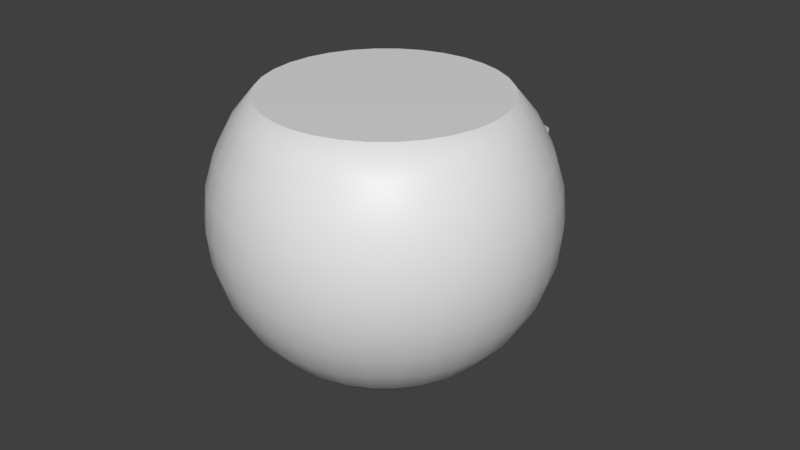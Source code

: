 # Source: lotto_ball_christmas.blend  (saved by Blender 2.90.8; exported with 4.5.12 LTS)
import bpy
from mathutils import Matrix  # noqa: F401  (used for matrix-valued properties, if any)

bpy.ops.wm.read_factory_settings(use_empty=True)
scene = bpy.context.scene
scene.name = 'Scene'

# ---- collections
col_collection_1 = bpy.data.collections.new('Collection 1'); scene.collection.children.link(col_collection_1)

# ---- materials (node trees are filled in below, after node groups)
mat_material_001 = bpy.data.materials.new('Material.001')
mat_material_001.use_transparent_shadow = False
mat_material_002 = bpy.data.materials.new('Material.002')
mat_material_002.use_transparent_shadow = False

# ---- material node trees
mat_material_001.use_nodes = True; mat_material_001.node_tree.nodes.clear()
_N = mat_material_001.node_tree.nodes; _L = mat_material_001.node_tree.links
n0 = _N.new('ShaderNodeOutputMaterial'); n0.name = 'Material Output'; n0.location = (300, 300)
n1 = _N.new('ShaderNodeBsdfPrincipled'); n1.name = 'Principled BSDF'; n1.location = (10, 300)
n1.distribution = 'GGX'
n1.subsurface_method = 'BURLEY'
n1.inputs[3].default_value = 1.45
n1.inputs[27].default_value = (0.0, 0.0, 0.0, 1.0)
n1.inputs[28].default_value = 1.0
_L.new(n1.outputs[0], n0.inputs[0])
n0.is_active_output = True
mat_material_002.use_nodes = True; mat_material_002.node_tree.nodes.clear()
_N = mat_material_002.node_tree.nodes; _L = mat_material_002.node_tree.links
n0 = _N.new('ShaderNodeOutputMaterial'); n0.name = 'Material Output'; n0.location = (300, 300)
n1 = _N.new('ShaderNodeBsdfPrincipled'); n1.name = 'Principled BSDF'; n1.location = (10, 300)
n1.distribution = 'GGX'
n1.subsurface_method = 'BURLEY'
n1.inputs[3].default_value = 1.45
n1.inputs[27].default_value = (0.0, 0.0, 0.0, 1.0)
n1.inputs[28].default_value = 1.0
_L.new(n1.outputs[0], n0.inputs[0])
n0.is_active_output = True

# ---- world
world_world = bpy.data.worlds.new('World'); scene.world = world_world
world_world.color = (0.05088, 0.05088, 0.05088)
world_world.use_sun_shadow = False
world_world.sun_shadow_jitter_overblur = 0.0

# ---- meshes
me_sphere = bpy.data.meshes.new('Sphere')
me_sphere.from_pydata([(5.256e-08, 0.3536, 0.3536), (5.256e-08, 0.4157, 0.2778), (5.256e-08, 0.4619, 0.1913), (5.256e-08, 0.4904, 0.09755), (5.256e-08, 0.5, 3.756e-08), (5.256e-08, 0.4904, -0.09755), (5.256e-08, 0.2778, -0.4157), (0.06897, 0.3468, 0.3536), (0.08111, 0.4077, 0.2778), (0.09012, 0.4531, 0.1913), (0.09567, 0.481, 0.09755), (0.09755, 0.4904, 3.756e-08), (0.09567, 0.481, -0.09755), (0.09012, 0.4531, -0.1913), (0.08111, 0.4077, -0.2778), (0.06897, 0.3468, -0.3536), (0.05419, 0.2724, -0.4157), (0.03733, 0.1877, -0.4619), (0.01903, 0.09567, -0.4904), (0.1353, 0.3266, 0.3536), (0.1591, 0.3841, 0.2778), (0.1768, 0.4268, 0.1913), (0.1877, 0.4531, 0.09755), (0.1913, 0.4619, 3.756e-08), (0.1877, 0.4531, -0.09755), (0.1768, 0.4268, -0.1913), (0.1591, 0.3841, -0.2778), (0.1353, 0.3266, -0.3536), (0.1063, 0.2566, -0.4157), (0.07322, 0.1768, -0.4619), (0.03733, 0.09012, -0.4904), (0.1964, 0.294, 0.3536), (0.231, 0.3457, 0.2778), (0.2566, 0.3841, 0.1913), (0.2724, 0.4077, 0.09755), (0.2778, 0.4157, 3.756e-08), (0.2724, 0.4077, -0.09755), (0.2566, 0.3841, -0.1913), (0.231, 0.3457, -0.2778), (0.1964, 0.294, -0.3536), (0.1543, 0.231, -0.4157), (0.1063, 0.1591, -0.4619), (0.05419, 0.08111, -0.4904), (0.25, 0.25, 0.3536), (0.294, 0.294, 0.2778), (0.3266, 0.3266, 0.1913), (0.3468, 0.3468, 0.09755), (0.3536, 0.3536, 3.756e-08), (0.3468, 0.3468, -0.09755), (0.3266, 0.3266, -0.1913), (0.294, 0.294, -0.2778), (0.25, 0.25, -0.3536), (0.1964, 0.1964, -0.4157), (0.1353, 0.1353, -0.4619), (0.06897, 0.06897, -0.4904), (0.294, 0.1964, 0.3536), (0.3457, 0.231, 0.2778), (0.3841, 0.2566, 0.1913), (0.4077, 0.2724, 0.09755), (0.4157, 0.2778, 3.756e-08), (0.4077, 0.2724, -0.09755), (0.3841, 0.2566, -0.1913), (0.3457, 0.231, -0.2778), (0.294, 0.1964, -0.3536), (0.231, 0.1543, -0.4157), (0.1591, 0.1063, -0.4619), (0.08111, 0.05419, -0.4904), (0.3266, 0.1353, 0.3536), (0.3841, 0.1591, 0.2778), (0.4268, 0.1768, 0.1913), (0.4531, 0.1877, 0.09755), (0.4619, 0.1913, 3.756e-08), (0.4531, 0.1877, -0.09755), (0.4268, 0.1768, -0.1913), (0.3841, 0.1591, -0.2778), (0.3266, 0.1353, -0.3536), (0.2566, 0.1063, -0.4157), (0.1768, 0.07322, -0.4619), (0.09012, 0.03733, -0.4904), (0.3468, 0.06897, 0.3536), (0.4077, 0.08111, 0.2778), (0.4531, 0.09012, 0.1913), (0.481, 0.09567, 0.09755), (0.4904, 0.09754, 3.756e-08), (0.481, 0.09567, -0.09755), (0.4531, 0.09012, -0.1913), (0.4077, 0.08111, -0.2778), (0.3468, 0.06897, -0.3536), (0.2724, 0.05419, -0.4157), (0.1877, 0.03733, -0.4619), (0.09567, 0.01903, -0.4904), (0.3536, -2.603e-07, 0.3536), (0.4157, -2.677e-07, 0.2778), (0.4619, -2.379e-07, 0.1913), (0.4904, -2.975e-07, 0.09755), (0.5, -2.901e-07, 3.756e-08), (0.4904, -2.975e-07, -0.09755), (0.4619, -2.156e-07, -0.1913), (0.4157, -2.677e-07, -0.2778), (0.3536, -2.603e-07, -0.3536), (0.2778, -2.714e-07, -0.4157), (0.1913, -2.528e-07, -0.4619), (0.09755, -2.547e-07, -0.4904), (0.3468, -0.06898, 0.3536), (0.4077, -0.08111, 0.2778), (0.4531, -0.09012, 0.1913), (0.481, -0.09567, 0.09755), (0.4904, -0.09755, 3.756e-08), (0.481, -0.09567, -0.09755), (0.4531, -0.09012, -0.1913), (0.4077, -0.08111, -0.2778), (0.3468, -0.06898, -0.3536), (0.2724, -0.05419, -0.4157), (0.1877, -0.03733, -0.4619), (0.09567, -0.01903, -0.4904), (0.3266, -0.1353, 0.3536), (0.3841, -0.1591, 0.2778), (0.4268, -0.1768, 0.1913), (0.4531, -0.1877, 0.09755), (0.4619, -0.1913, 3.756e-08), (0.4531, -0.1877, -0.09755), (0.4268, -0.1768, -0.1913), (0.3841, -0.1591, -0.2778), (0.3266, -0.1353, -0.3536), (0.2566, -0.1063, -0.4157), (0.1768, -0.07322, -0.4619), (0.09012, -0.03733, -0.4904), (0.294, -0.1964, 0.3536), (0.3457, -0.231, 0.2778), (0.3841, -0.2566, 0.1913), (0.4077, -0.2724, 0.09755), (0.4157, -0.2778, 3.756e-08), (0.4077, -0.2724, -0.09755), (0.3841, -0.2566, -0.1913), (0.3457, -0.231, -0.2778), (0.294, -0.1964, -0.3536), (0.231, -0.1543, -0.4157), (0.1591, -0.1063, -0.4619), (0.08111, -0.05419, -0.4904), (0.25, -0.25, 0.3536), (0.294, -0.294, 0.2778), (0.3266, -0.3266, 0.1913), (0.3468, -0.3468, 0.09755), (0.3536, -0.3536, 3.756e-08), (0.3468, -0.3468, -0.09755), (0.3266, -0.3266, -0.1913), (0.294, -0.294, -0.2778), (0.25, -0.25, -0.3536), (0.1964, -0.1964, -0.4157), (0.1353, -0.1353, -0.4619), (0.06897, -0.06898, -0.4904), (0.1964, -0.294, 0.3536), (0.231, -0.3457, 0.2778), (0.2566, -0.3841, 0.1913), (0.2724, -0.4077, 0.09755), (0.2778, -0.4157, 3.756e-08), (0.2724, -0.4077, -0.09755), (0.2566, -0.3841, -0.1913), (0.231, -0.3457, -0.2778), (0.1964, -0.294, -0.3536), (0.1543, -0.231, -0.4157), (0.1063, -0.1591, -0.4619), (0.05419, -0.08111, -0.4904), (5.256e-08, -2.636e-07, -0.5), (0.1353, -0.3266, 0.3536), (0.1591, -0.3841, 0.2778), (0.1768, -0.4268, 0.1913), (0.1877, -0.4531, 0.09755), (0.1913, -0.4619, 3.756e-08), (0.1877, -0.4531, -0.09755), (0.1768, -0.4268, -0.1913), (0.1591, -0.3841, -0.2778), (0.1353, -0.3266, -0.3536), (0.1063, -0.2566, -0.4157), (0.07322, -0.1768, -0.4619), (0.03733, -0.09012, -0.4904), (0.06897, -0.3468, 0.3536), (0.08111, -0.4077, 0.2778), (0.09012, -0.4531, 0.1913), (0.09567, -0.481, 0.09755), (0.09755, -0.4904, 3.756e-08), (0.09567, -0.481, -0.09755), (0.09012, -0.4531, -0.1913), (0.08111, -0.4077, -0.2778), (0.06897, -0.3468, -0.3536), (0.05419, -0.2724, -0.4157), (0.03733, -0.1877, -0.4619), (0.01903, -0.09567, -0.4904), (3.964e-08, -0.3536, 0.3536), (9.836e-09, -0.4157, 0.2778), (8.434e-08, -0.4619, 0.1913), (9.836e-09, -0.4904, 0.09755), (2.385e-09, -0.5, 3.756e-08), (9.836e-09, -0.4904, -0.09755), (8.434e-08, -0.4619, -0.1913), (9.836e-09, -0.4157, -0.2778), (3.964e-08, -0.3536, -0.3536), (4.709e-08, -0.2778, -0.4157), (5.454e-08, -0.1913, -0.4619), (5.454e-08, -0.09755, -0.4904), (-0.06897, -0.3468, 0.3536), (-0.08111, -0.4077, 0.2778), (-0.09012, -0.4531, 0.1913), (-0.09567, -0.481, 0.09755), (-0.09755, -0.4904, 3.756e-08), (-0.09567, -0.481, -0.09755), (-0.09012, -0.4531, -0.1913), (-0.08111, -0.4077, -0.2778), (-0.06897, -0.3468, -0.3536), (-0.05419, -0.2724, -0.4157), (-0.03733, -0.1877, -0.4619), (-0.01903, -0.09567, -0.4904), (-0.1353, -0.3266, 0.3536), (-0.1591, -0.3841, 0.2778), (-0.1768, -0.4268, 0.1913), (-0.1877, -0.4531, 0.09755), (-0.1913, -0.4619, 3.756e-08), (-0.1877, -0.4531, -0.09755), (-0.1768, -0.4268, -0.1913), (-0.1591, -0.3841, -0.2778), (-0.1353, -0.3266, -0.3536), (-0.1063, -0.2566, -0.4157), (-0.07322, -0.1768, -0.4619), (-0.03733, -0.09012, -0.4904), (-0.1964, -0.294, 0.3536), (-0.231, -0.3457, 0.2778), (-0.2566, -0.3841, 0.1913), (-0.2724, -0.4077, 0.09755), (-0.2778, -0.4157, 3.756e-08), (-0.2724, -0.4077, -0.09755), (-0.2566, -0.3841, -0.1913), (-0.231, -0.3457, -0.2778), (-0.1964, -0.294, -0.3536), (-0.1543, -0.231, -0.4157), (-0.1063, -0.1591, -0.4619), (-0.05419, -0.08111, -0.4904), (-0.25, -0.25, 0.3536), (-0.294, -0.294, 0.2778), (-0.3266, -0.3266, 0.1913), (-0.3468, -0.3468, 0.09755), (-0.3536, -0.3536, 3.756e-08), (-0.3468, -0.3468, -0.09755), (-0.3266, -0.3266, -0.1913), (-0.294, -0.294, -0.2778), (-0.25, -0.25, -0.3536), (-0.1964, -0.1964, -0.4157), (-0.1353, -0.1353, -0.4619), (-0.06897, -0.06898, -0.4904), (-0.294, -0.1964, 0.3536), (-0.3457, -0.231, 0.2778), (-0.3841, -0.2566, 0.1913), (-0.4077, -0.2724, 0.09755), (-0.4157, -0.2778, 3.756e-08), (-0.4077, -0.2724, -0.09755), (-0.3841, -0.2566, -0.1913), (-0.3457, -0.231, -0.2778), (-0.294, -0.1964, -0.3536), (-0.231, -0.1543, -0.4157), (-0.1591, -0.1063, -0.4619), (-0.08111, -0.05419, -0.4904), (-0.3266, -0.1353, 0.3536), (-0.3841, -0.1591, 0.2778), (-0.4268, -0.1768, 0.1913), (-0.4531, -0.1877, 0.09755), (-0.4619, -0.1913, 3.756e-08), (-0.4531, -0.1877, -0.09755), (-0.4268, -0.1768, -0.1913), (-0.3841, -0.1591, -0.2778), (-0.3266, -0.1353, -0.3536), (-0.2566, -0.1063, -0.4157), (-0.1768, -0.07322, -0.4619), (-0.09012, -0.03733, -0.4904), (-0.3468, -0.06898, 0.3536), (-0.4077, -0.08111, 0.2778), (-0.4531, -0.09012, 0.1913), (-0.481, -0.09567, 0.09755), (-0.4904, -0.09755, 3.756e-08), (-0.481, -0.09567, -0.09755), (-0.4531, -0.09012, -0.1913), (-0.4077, -0.08111, -0.2778), (-0.3468, -0.06898, -0.3536), (-0.2724, -0.05419, -0.4157), (-0.1877, -0.03733, -0.4619), (-0.09567, -0.01903, -0.4904), (-0.3536, -1.932e-07, 0.3536), (-0.4157, -1.709e-07, 0.2778), (-0.4619, -2.603e-07, 0.1913), (-0.4904, -1.485e-07, 0.09755), (-0.5, -1.709e-07, 3.756e-08), (-0.4904, -1.485e-07, -0.09755), (-0.4619, -2.603e-07, -0.1913), (-0.4157, -1.709e-07, -0.2778), (-0.3536, -1.932e-07, -0.3536), (-0.2778, -2.305e-07, -0.4157), (-0.1913, -2.267e-07, -0.4619), (-0.09755, -2.584e-07, -0.4904), (-0.3468, 0.06897, 0.3536), (-0.4077, 0.08111, 0.2778), (-0.4531, 0.09012, 0.1913), (-0.481, 0.09567, 0.09755), (-0.4904, 0.09754, 3.756e-08), (-0.481, 0.09567, -0.09755), (-0.4531, 0.09012, -0.1913), (-0.4077, 0.08111, -0.2778), (-0.3468, 0.06897, -0.3536), (-0.2724, 0.05419, -0.4157), (-0.1877, 0.03733, -0.4619), (-0.09567, 0.01903, -0.4904), (-0.3266, 0.1353, 0.3536), (-0.3841, 0.1591, 0.2778), (-0.4268, 0.1768, 0.1913), (-0.4531, 0.1877, 0.09755), (-0.4619, 0.1913, 3.756e-08), (-0.4531, 0.1877, -0.09755), (-0.4268, 0.1768, -0.1913), (-0.3841, 0.1591, -0.2778), (-0.3266, 0.1353, -0.3536), (-0.2566, 0.1063, -0.4157), (-0.1768, 0.07322, -0.4619), (-0.09012, 0.03733, -0.4904), (-0.294, 0.1964, 0.3536), (-0.3457, 0.231, 0.2778), (-0.3841, 0.2566, 0.1913), (-0.4077, 0.2724, 0.09755), (-0.4157, 0.2778, 3.756e-08), (-0.4077, 0.2724, -0.09755), (-0.3841, 0.2566, -0.1913), (-0.3457, 0.231, -0.2778), (-0.294, 0.1964, -0.3536), (-0.231, 0.1543, -0.4157), (-0.1591, 0.1063, -0.4619), (-0.08111, 0.05419, -0.4904), (-0.25, 0.25, 0.3536), (-0.294, 0.294, 0.2778), (-0.3266, 0.3266, 0.1913), (-0.3468, 0.3468, 0.09755), (-0.3536, 0.3536, 3.756e-08), (-0.3468, 0.3468, -0.09755), (-0.3266, 0.3266, -0.1913), (-0.294, 0.294, -0.2778), (-0.25, 0.25, -0.3536), (-0.1964, 0.1964, -0.4157), (-0.1353, 0.1353, -0.4619), (-0.06897, 0.06897, -0.4904), (-0.1964, 0.294, 0.3536), (-0.231, 0.3457, 0.2778), (-0.2566, 0.3841, 0.1913), (-0.2724, 0.4077, 0.09755), (-0.2778, 0.4157, 3.756e-08), (-0.2724, 0.4077, -0.09755), (-0.2566, 0.3841, -0.1913), (-0.231, 0.3457, -0.2778), (-0.1964, 0.294, -0.3536), (-0.1543, 0.231, -0.4157), (-0.1063, 0.1591, -0.4619), (-0.05419, 0.08111, -0.4904), (-0.1353, 0.3266, 0.3536), (-0.1591, 0.3841, 0.2778), (-0.1768, 0.4268, 0.1913), (-0.1877, 0.4531, 0.09755), (-0.1913, 0.4619, 3.756e-08), (-0.1877, 0.4531, -0.09755), (-0.1768, 0.4268, -0.1913), (-0.1591, 0.3841, -0.2778), (-0.1353, 0.3266, -0.3536), (-0.1063, 0.2566, -0.4157), (-0.07322, 0.1768, -0.4619), (-0.03733, 0.09012, -0.4904), (-0.06897, 0.3468, 0.3536), (-0.08111, 0.4077, 0.2778), (-0.09012, 0.4531, 0.1913), (-0.09567, 0.481, 0.09755), (-0.09754, 0.4904, 3.756e-08), (-0.09567, 0.481, -0.09755), (-0.09012, 0.4531, -0.1913), (-0.08111, 0.4077, -0.2778), (-0.06897, 0.3468, -0.3536), (-0.05419, 0.2724, -0.4157), (-0.03733, 0.1877, -0.4619), (-0.01903, 0.09567, -0.4904), (8.434e-08, 0.4619, -0.1913), (1.886e-07, 0.4157, -0.2778), (1.29e-07, 0.3536, -0.3536), (9.179e-08, 0.1913, -0.4619), (6.013e-08, 0.09754, -0.4904), (-0.004232, 0.4585, 0.1121), (0.05131, 0.4585, 0.09722), (0.09196, 0.4585, 0.05657), (0.1068, 0.4585, 0.001028), (0.09196, 0.4585, -0.05451), (0.05131, 0.4585, -0.09517), (-0.004232, 0.4585, -0.11), (-0.05977, 0.4585, -0.09517), (-0.1004, 0.4585, -0.05451), (-0.1153, 0.4585, 0.001028), (-0.1004, 0.4585, 0.05657), (-0.05977, 0.4585, 0.09722), (-0.1004, 0.5569, -0.05451), (-0.004232, 0.6553, 0.1121), (0.05131, 0.6553, 0.09722), (0.09196, 0.6553, 0.05657), (0.1068, 0.6553, 0.001028), (0.09196, 0.6553, -0.05451), (0.05131, 0.6553, -0.09517), (-0.004232, 0.6553, -0.11), (-0.05977, 0.6553, -0.09517), (-0.1004, 0.6553, -0.05451), (-0.1153, 0.6553, 0.001028), (-0.1004, 0.6553, 0.05657), (-0.05977, 0.6553, 0.09722), (-0.05977, 0.4829, -0.09517), (-0.004232, 0.5569, 0.1121), (0.05131, 0.4829, 0.09722), (-0.1153, 0.4829, 0.001028), (0.09196, 0.5569, 0.05657), (-0.1004, 0.5569, 0.05657), (0.1068, 0.4829, 0.001028), (-0.05977, 0.4829, 0.09722), (0.09196, 0.5569, -0.05451), (0.05131, 0.4829, -0.09517), (-0.004232, 0.5569, -0.11), (-0.05977, -0.6624, 0.001028), (0.01199, 0.792, -0.0109), (0.0004055, 0.7712, -0.0109), (0.0004055, 0.7712, 0.01296), (0.01199, 0.792, 0.01296), (-0.00887, 0.7712, -0.0109), (-0.02046, 0.792, -0.0109), (-0.02046, 0.792, 0.01296), (-0.00887, 0.7712, 0.01296), (0.0373, 0.7773, -0.0109), (0.01994, 0.7609, -0.0109), (0.01994, 0.7609, 0.01296), (0.0373, 0.7773, 0.01296), (0.06411, 0.7227, -0.0109), (0.04123, 0.7159, -0.0109), (0.04123, 0.7159, 0.01296), (0.06411, 0.7227, 0.01296), (0.0733, 0.6527, -0.0109), (0.04964, 0.6497, -0.0109), (0.04964, 0.6497, 0.01296), (0.0733, 0.6527, 0.01296), (-0.0581, 0.6497, -0.0109), (-0.08177, 0.6527, -0.0109), (-0.08177, 0.6527, 0.01296), (-0.0581, 0.6497, 0.01296), (-0.0497, 0.7159, -0.0109), (-0.07257, 0.7227, -0.0109), (-0.07257, 0.7227, 0.01296), (-0.0497, 0.7159, 0.01296), (-0.02841, 0.7609, -0.0109), (-0.04576, 0.7773, -0.0109), (-0.04576, 0.7773, 0.01296), (-0.02841, 0.7609, 0.01296), (0.01799, 0.7887, -0.0109), (0.006401, 0.7678, -0.0109), (0.006401, 0.7678, 0.01296), (0.01799, 0.7887, 0.01296), (0.0554, 0.7411, -0.0109), (0.03391, 0.7307, -0.0109), (0.03391, 0.7307, 0.01296), (0.0554, 0.7411, 0.01296), (0.04738, 0.7577, -0.0109), (0.02589, 0.7473, -0.0109), (0.02589, 0.7473, 0.01296), (0.04738, 0.7577, 0.01296), (0.07037, 0.6754, -0.0109), (0.0467, 0.6724, -0.0109), (0.0467, 0.6724, 0.01296), (0.07037, 0.6754, 0.01296), (0.06744, 0.6981, -0.0109), (0.04377, 0.6951, -0.0109), (0.04377, 0.6951, 0.01296), (0.06744, 0.6981, 0.01296), (-0.05223, 0.6951, -0.0109), (-0.0759, 0.6981, -0.0109), (-0.0759, 0.6981, 0.01296), (-0.05223, 0.6951, 0.01296), (-0.05517, 0.6724, -0.0109), (-0.07884, 0.6754, -0.0109), (-0.07884, 0.6754, 0.01296), (-0.05517, 0.6724, 0.01296), (-0.03435, 0.7473, -0.0109), (-0.05585, 0.7577, -0.0109), (-0.05585, 0.7577, 0.01296), (-0.03435, 0.7473, 0.01296), (-0.04237, 0.7307, -0.0109), (-0.06386, 0.7411, -0.0109), (-0.06386, 0.7411, 0.01296), (-0.04237, 0.7307, 0.01296), (-0.01487, 0.7678, -0.0109), (-0.02645, 0.7887, -0.0109), (-0.02645, 0.7887, 0.01296), (-0.01487, 0.7678, 0.01296)], [], [(382, 381, 14, 15), (1, 0, 7, 8), (6, 382, 15, 16), (2, 1, 8, 9), (383, 6, 16, 17), (384, 383, 17, 18), (4, 3, 10, 11), (163, 384, 18), (5, 4, 11, 12), (380, 5, 12, 13), (381, 380, 13, 14), (14, 13, 25, 26), (15, 14, 26, 27), (8, 7, 19, 20), (16, 15, 27, 28), (9, 8, 20, 21), (17, 16, 28, 29), (10, 9, 21, 22), (18, 17, 29, 30), (11, 10, 22, 23), (163, 18, 30), (12, 11, 23, 24), (13, 12, 24, 25), (22, 21, 33, 34), (30, 29, 41, 42), (23, 22, 34, 35), (163, 30, 42), (24, 23, 35, 36), (25, 24, 36, 37), (26, 25, 37, 38), (27, 26, 38, 39), (20, 19, 31, 32), (28, 27, 39, 40), (21, 20, 32, 33), (29, 28, 40, 41), (38, 37, 49, 50), (39, 38, 50, 51), (32, 31, 43, 44), (40, 39, 51, 52), (33, 32, 44, 45), (41, 40, 52, 53), (34, 33, 45, 46), (42, 41, 53, 54), (35, 34, 46, 47), (163, 42, 54), (36, 35, 47, 48), (37, 36, 48, 49), (54, 53, 65, 66), (47, 46, 58, 59), (163, 54, 66), (48, 47, 59, 60), (49, 48, 60, 61), (50, 49, 61, 62), (51, 50, 62, 63), (44, 43, 55, 56), (52, 51, 63, 64), (45, 44, 56, 57), (53, 52, 64, 65), (46, 45, 57, 58), (63, 62, 74, 75), (56, 55, 67, 68), (64, 63, 75, 76), (57, 56, 68, 69), (65, 64, 76, 77), (58, 57, 69, 70), (66, 65, 77, 78), (59, 58, 70, 71), (163, 66, 78), (60, 59, 71, 72), (61, 60, 72, 73), (62, 61, 73, 74), (71, 70, 82, 83), (163, 78, 90), (72, 71, 83, 84), (73, 72, 84, 85), (74, 73, 85, 86), (75, 74, 86, 87), (68, 67, 79, 80), (76, 75, 87, 88), (69, 68, 80, 81), (77, 76, 88, 89), (70, 69, 81, 82), (78, 77, 89, 90), (87, 86, 98, 99), (80, 79, 91, 92), (88, 87, 99, 100), (81, 80, 92, 93), (89, 88, 100, 101), (82, 81, 93, 94), (90, 89, 101, 102), (83, 82, 94, 95), (163, 90, 102), (84, 83, 95, 96), (85, 84, 96, 97), (86, 85, 97, 98), (163, 102, 114), (96, 95, 107, 108), (97, 96, 108, 109), (98, 97, 109, 110), (99, 98, 110, 111), (92, 91, 103, 104), (100, 99, 111, 112), (93, 92, 104, 105), (101, 100, 112, 113), (94, 93, 105, 106), (102, 101, 113, 114), (95, 94, 106, 107), (112, 111, 123, 124), (105, 104, 116, 117), (113, 112, 124, 125), (106, 105, 117, 118), (114, 113, 125, 126), (107, 106, 118, 119), (163, 114, 126), (108, 107, 119, 120), (109, 108, 120, 121), (110, 109, 121, 122), (111, 110, 122, 123), (104, 103, 115, 116), (121, 120, 132, 133), (122, 121, 133, 134), (123, 122, 134, 135), (116, 115, 127, 128), (124, 123, 135, 136), (117, 116, 128, 129), (125, 124, 136, 137), (118, 117, 129, 130), (126, 125, 137, 138), (119, 118, 130, 131), (163, 126, 138), (120, 119, 131, 132), (129, 128, 140, 141), (137, 136, 148, 149), (130, 129, 141, 142), (138, 137, 149, 150), (131, 130, 142, 143), (163, 138, 150), (132, 131, 143, 144), (133, 132, 144, 145), (134, 133, 145, 146), (135, 134, 146, 147), (128, 127, 139, 140), (136, 135, 147, 148), (145, 144, 156, 157), (146, 145, 157, 158), (147, 146, 158, 159), (140, 139, 151, 152), (148, 147, 159, 160), (141, 140, 152, 153), (149, 148, 160, 161), (142, 141, 153, 154), (150, 149, 161, 162), (143, 142, 154, 155), (163, 150, 162), (144, 143, 155, 156), (161, 160, 173, 174), (154, 153, 166, 167), (162, 161, 174, 175), (155, 154, 167, 168), (163, 162, 175), (156, 155, 168, 169), (157, 156, 169, 170), (158, 157, 170, 171), (159, 158, 171, 172), (152, 151, 164, 165), (160, 159, 172, 173), (153, 152, 165, 166), (171, 170, 182, 183), (172, 171, 183, 184), (165, 164, 176, 177), (173, 172, 184, 185), (166, 165, 177, 178), (174, 173, 185, 186), (167, 166, 178, 179), (175, 174, 186, 187), (168, 167, 179, 180), (163, 175, 187), (169, 168, 180, 181), (170, 169, 181, 182), (179, 178, 190, 191), (187, 186, 198, 199), (180, 179, 191, 192), (163, 187, 199), (181, 180, 192, 193), (182, 181, 193, 194), (183, 182, 194, 195), (184, 183, 195, 196), (177, 176, 188, 189), (185, 184, 196, 197), (178, 177, 189, 190), (186, 185, 197, 198), (195, 194, 206, 207), (196, 195, 207, 208), (189, 188, 200, 201), (197, 196, 208, 209), (190, 189, 201, 202), (198, 197, 209, 210), (191, 190, 202, 203), (199, 198, 210, 211), (192, 191, 203, 204), (163, 199, 211), (193, 192, 204, 205), (194, 193, 205, 206), (211, 210, 222, 223), (204, 203, 215, 216), (163, 211, 223), (205, 204, 216, 217), (206, 205, 217, 218), (207, 206, 218, 219), (208, 207, 219, 220), (201, 200, 212, 213), (209, 208, 220, 221), (202, 201, 213, 214), (210, 209, 221, 222), (203, 202, 214, 215), (220, 219, 231, 232), (213, 212, 224, 225), (221, 220, 232, 233), (214, 213, 225, 226), (222, 221, 233, 234), (215, 214, 226, 227), (223, 222, 234, 235), (216, 215, 227, 228), (163, 223, 235), (217, 216, 228, 229), (218, 217, 229, 230), (219, 218, 230, 231), (163, 235, 247), (229, 228, 240, 241), (230, 229, 241, 242), (231, 230, 242, 243), (232, 231, 243, 244), (225, 224, 236, 237), (233, 232, 244, 245), (226, 225, 237, 238), (234, 233, 245, 246), (227, 226, 238, 239), (235, 234, 246, 247), (228, 227, 239, 240), (237, 236, 248, 249), (245, 244, 256, 257), (238, 237, 249, 250), (246, 245, 257, 258), (239, 238, 250, 251), (247, 246, 258, 259), (240, 239, 251, 252), (163, 247, 259), (241, 240, 252, 253), (242, 241, 253, 254), (243, 242, 254, 255), (244, 243, 255, 256), (253, 252, 264, 265), (254, 253, 265, 266), (255, 254, 266, 267), (256, 255, 267, 268), (249, 248, 260, 261), (257, 256, 268, 269), (250, 249, 261, 262), (258, 257, 269, 270), (251, 250, 262, 263), (259, 258, 270, 271), (252, 251, 263, 264), (163, 259, 271), (269, 268, 280, 281), (262, 261, 273, 274), (270, 269, 281, 282), (263, 262, 274, 275), (271, 270, 282, 283), (264, 263, 275, 276), (163, 271, 283), (265, 264, 276, 277), (266, 265, 277, 278), (267, 266, 278, 279), (268, 267, 279, 280), (261, 260, 272, 273), (278, 277, 289, 290), (279, 278, 290, 291), (280, 279, 291, 292), (273, 272, 284, 285), (281, 280, 292, 293), (274, 273, 285, 286), (282, 281, 293, 294), (275, 274, 286, 287), (283, 282, 294, 295), (276, 275, 287, 288), (163, 283, 295), (277, 276, 288, 289), (286, 285, 297, 298), (294, 293, 305, 306), (287, 286, 298, 299), (295, 294, 306, 307), (288, 287, 299, 300), (163, 295, 307), (289, 288, 300, 301), (290, 289, 301, 302), (291, 290, 302, 303), (292, 291, 303, 304), (285, 284, 296, 297), (293, 292, 304, 305), (302, 301, 313, 314), (303, 302, 314, 315), (304, 303, 315, 316), (297, 296, 308, 309), (305, 304, 316, 317), (298, 297, 309, 310), (306, 305, 317, 318), (299, 298, 310, 311), (307, 306, 318, 319), (300, 299, 311, 312), (163, 307, 319), (301, 300, 312, 313), (318, 317, 329, 330), (311, 310, 322, 323), (319, 318, 330, 331), (312, 311, 323, 324), (163, 319, 331), (313, 312, 324, 325), (314, 313, 325, 326), (315, 314, 326, 327), (316, 315, 327, 328), (309, 308, 320, 321), (317, 316, 328, 329), (310, 309, 321, 322), (327, 326, 338, 339), (328, 327, 339, 340), (321, 320, 332, 333), (329, 328, 340, 341), (322, 321, 333, 334), (330, 329, 341, 342), (323, 322, 334, 335), (331, 330, 342, 343), (324, 323, 335, 336), (163, 331, 343), (325, 324, 336, 337), (326, 325, 337, 338), (343, 342, 354, 355), (336, 335, 347, 348), (163, 343, 355), (337, 336, 348, 349), (338, 337, 349, 350), (339, 338, 350, 351), (340, 339, 351, 352), (333, 332, 344, 345), (341, 340, 352, 353), (334, 333, 345, 346), (342, 341, 353, 354), (335, 334, 346, 347), (352, 351, 363, 364), (345, 344, 356, 357), (353, 352, 364, 365), (346, 345, 357, 358), (354, 353, 365, 366), (347, 346, 358, 359), (355, 354, 366, 367), (348, 347, 359, 360), (163, 355, 367), (349, 348, 360, 361), (350, 349, 361, 362), (351, 350, 362, 363), (360, 359, 371, 372), (163, 367, 379), (361, 360, 372, 373), (362, 361, 373, 374), (363, 362, 374, 375), (364, 363, 375, 376), (357, 356, 368, 369), (365, 364, 376, 377), (358, 357, 369, 370), (366, 365, 377, 378), (359, 358, 370, 371), (367, 366, 378, 379), (376, 375, 381, 382), (369, 368, 0, 1), (377, 376, 382, 6), (370, 369, 1, 2), (378, 377, 6, 383), (371, 370, 2, 3), (379, 378, 383, 384), (372, 371, 3, 4), (163, 379, 384), (373, 372, 4, 5), (374, 373, 5, 380), (375, 374, 380, 381), (19, 7, 0, 368, 356, 344, 332, 320, 308, 296, 284, 272, 260, 248, 236, 224, 212, 200, 188, 176, 164, 151, 139, 127, 115, 103, 91, 79, 67, 55, 43, 31), (3, 2, 9, 10), (397, 406, 405, 410), (412, 399, 398, 411), (413, 407, 406, 397), (414, 400, 399, 412), (415, 408, 407, 413), (416, 401, 400, 414), (417, 409, 408, 415), (418, 402, 401, 416), (411, 398, 409, 417), (419, 403, 402, 418), (399, 400, 401, 402, 403, 404, 405, 406, 407, 408, 409, 398), (420, 404, 403, 419), (410, 405, 404, 420), (392, 410, 420, 391), (391, 420, 419, 390), (390, 419, 418, 389), (385, 411, 417, 396), (389, 418, 416, 388), (396, 417, 415, 395), (388, 416, 414, 387), (395, 415, 413, 394), (387, 414, 412, 386), (394, 413, 397, 393), (386, 412, 411, 385), (393, 397, 410, 392), (422, 423, 426, 427), (423, 424, 429, 426), (424, 425, 428, 429), (425, 422, 427, 428), (441, 440, 439, 438), (445, 444, 443, 442), (430, 431, 455, 454), (431, 432, 456, 455), (432, 433, 457, 456), (433, 430, 454, 457), (454, 455, 423, 422), (455, 456, 424, 423), (456, 457, 425, 424), (457, 454, 422, 425), (434, 435, 459, 458), (435, 436, 460, 459), (436, 437, 461, 460), (437, 434, 458, 461), (458, 459, 463, 462), (459, 460, 464, 463), (460, 461, 465, 464), (461, 458, 462, 465), (462, 463, 431, 430), (463, 464, 432, 431), (464, 465, 433, 432), (465, 462, 430, 433), (438, 439, 467, 466), (439, 440, 468, 467), (440, 441, 469, 468), (441, 438, 466, 469), (466, 467, 471, 470), (467, 468, 472, 471), (468, 469, 473, 472), (469, 466, 470, 473), (470, 471, 435, 434), (471, 472, 436, 435), (472, 473, 437, 436), (473, 470, 434, 437), (474, 475, 447, 446), (475, 476, 448, 447), (476, 477, 449, 448), (477, 474, 446, 449), (478, 479, 475, 474), (479, 480, 476, 475), (480, 481, 477, 476), (481, 478, 474, 477), (442, 443, 479, 478), (443, 444, 480, 479), (444, 445, 481, 480), (445, 442, 478, 481), (482, 483, 451, 450), (483, 484, 452, 451), (484, 485, 453, 452), (485, 482, 450, 453), (486, 487, 483, 482), (487, 488, 484, 483), (488, 489, 485, 484), (489, 486, 482, 485), (446, 447, 487, 486), (447, 448, 488, 487), (448, 449, 489, 488), (449, 446, 486, 489), (490, 491, 427, 426), (491, 492, 428, 427), (492, 493, 429, 428), (493, 490, 426, 429), (450, 451, 491, 490), (451, 452, 492, 491), (452, 453, 493, 492), (453, 450, 490, 493)])
me_sphere.polygons.foreach_set('use_smooth', [1, 1, 1, 1, 1, 1, 1, 1, 1, 1, 1, 1, 1, 1, 1, 1, 1, 1, 1, 1, 1, 1, 1, 1, 1, 1, 1, 1, 1, 1, 1, 1, 1, 1, 1, 1, 1, 1, 1, 1, 1, 1, 1, 1, 1, 1, 1, 1, 1, 1, 1, 1, 1, 1, 1, 1, 1, 1, 1, 1, 1, 1, 1, 1, 1, 1, 1, 1, 1, 1, 1, 1, 1, 1, 1, 1, 1, 1, 1, 1, 1, 1, 1, 1, 1, 1, 1, 1, 1, 1, 1, 1, 1, 1, 1, 1, 1, 1, 1, 1, 1, 1, 1, 1, 1, 1, 1, 1, 1, 1, 1, 1, 1, 1, 1, 1, 1, 1, 1, 1, 1, 1, 1, 1, 1, 1, 1, 1, 1, 1, 1, 1, 1, 1, 1, 1, 1, 1, 1, 1, 1, 1, 1, 1, 1, 1, 1, 1, 1, 1, 1, 1, 1, 1, 1, 1, 1, 1, 1, 1, 1, 1, 1, 1, 1, 1, 1, 1, 1, 1, 1, 1, 1, 1, 1, 1, 1, 1, 1, 1, 1, 1, 1, 1, 1, 1, 1, 1, 1, 1, 1, 1, 1, 1, 1, 1, 1, 1, 1, 1, 1, 1, 1, 1, 1, 1, 1, 1, 1, 1, 1, 1, 1, 1, 1, 1, 1, 1, 1, 1, 1, 1, 1, 1, 1, 1, 1, 1, 1, 1, 1, 1, 1, 1, 1, 1, 1, 1, 1, 1, 1, 1, 1, 1, 1, 1, 1, 1, 1, 1, 1, 1, 1, 1, 1, 1, 1, 1, 1, 1, 1, 1, 1, 1, 1, 1, 1, 1, 1, 1, 1, 1, 1, 1, 1, 1, 1, 1, 1, 1, 1, 1, 1, 1, 1, 1, 1, 1, 1, 1, 1, 1, 1, 1, 1, 1, 1, 1, 1, 1, 1, 1, 1, 1, 1, 1, 1, 1, 1, 1, 1, 1, 1, 1, 1, 1, 1, 1, 1, 1, 1, 1, 1, 1, 1, 1, 1, 1, 1, 1, 1, 1, 1, 1, 1, 1, 1, 1, 1, 1, 1, 1, 1, 1, 1, 1, 1, 1, 1, 1, 1, 1, 1, 1, 1, 1, 1, 1, 1, 1, 1, 1, 1, 1, 1, 1, 1, 1, 1, 1, 1, 1, 1, 1, 1, 1, 1, 1, 1, 1, 1, 1, 1, 0, 1, 1, 1, 1, 1, 1, 1, 1, 1, 1, 1, 1, 1, 1, 1, 1, 1, 1, 1, 1, 1, 1, 1, 1, 1, 1, 1, 1, 1, 1, 1, 1, 1, 1, 1, 1, 1, 1, 1, 1, 1, 1, 1, 1, 1, 1, 1, 1, 1, 1, 1, 1, 1, 1, 1, 1, 1, 1, 1, 1, 1, 1, 1, 1, 1, 1, 1, 1, 1, 1, 1, 1, 1, 1, 1, 1, 1, 1, 1, 1, 1, 1, 1, 1, 1, 1, 1, 1, 1, 1, 1, 1, 1, 1, 1, 1])
me_sphere.polygons.foreach_set('material_index', [0, 0, 0, 0, 0, 0, 0, 0, 0, 0, 0, 0, 0, 0, 0, 0, 0, 0, 0, 0, 0, 0, 0, 0, 0, 0, 0, 0, 0, 0, 0, 0, 0, 0, 0, 0, 0, 0, 0, 0, 0, 0, 0, 0, 0, 0, 0, 0, 0, 0, 0, 0, 0, 0, 0, 0, 0, 0, 0, 0, 0, 0, 0, 0, 0, 0, 0, 0, 0, 0, 0, 0, 0, 0, 0, 0, 0, 0, 0, 0, 0, 0, 0, 0, 0, 0, 0, 0, 0, 0, 0, 0, 0, 0, 0, 0, 0, 0, 0, 0, 0, 0, 0, 0, 0, 0, 0, 0, 0, 0, 0, 0, 0, 0, 0, 0, 0, 0, 0, 0, 0, 0, 0, 0, 0, 0, 0, 0, 0, 0, 0, 0, 0, 0, 0, 0, 0, 0, 0, 0, 0, 0, 0, 0, 0, 0, 0, 0, 0, 0, 0, 0, 0, 0, 0, 0, 0, 0, 0, 0, 0, 0, 0, 0, 0, 0, 0, 0, 0, 0, 0, 0, 0, 0, 0, 0, 0, 0, 0, 0, 0, 0, 0, 0, 0, 0, 0, 0, 0, 0, 0, 0, 0, 0, 0, 0, 0, 0, 0, 0, 0, 0, 0, 0, 0, 0, 0, 0, 0, 0, 0, 0, 0, 0, 0, 0, 0, 0, 0, 0, 0, 0, 0, 0, 0, 0, 0, 0, 0, 0, 0, 0, 0, 0, 0, 0, 0, 0, 0, 0, 0, 0, 0, 0, 0, 0, 0, 0, 0, 0, 0, 0, 0, 0, 0, 0, 0, 0, 0, 0, 0, 0, 0, 0, 0, 0, 0, 0, 0, 0, 0, 0, 0, 0, 0, 0, 0, 0, 0, 0, 0, 0, 0, 0, 0, 0, 0, 0, 0, 0, 0, 0, 0, 0, 0, 0, 0, 0, 0, 0, 0, 0, 0, 0, 0, 0, 0, 0, 0, 0, 0, 0, 0, 0, 0, 0, 0, 0, 0, 0, 0, 0, 0, 0, 0, 0, 0, 0, 0, 0, 0, 0, 0, 0, 0, 0, 0, 0, 0, 0, 0, 0, 0, 0, 0, 0, 0, 0, 0, 0, 0, 0, 0, 0, 0, 0, 0, 0, 0, 0, 0, 0, 0, 0, 0, 0, 0, 0, 0, 0, 0, 0, 0, 0, 0, 0, 0, 0, 0, 0, 0, 0, 0, 0, 0, 1, 1, 1, 1, 1, 1, 1, 1, 1, 1, 1, 1, 1, 0, 0, 0, 0, 0, 0, 0, 0, 0, 0, 0, 0, 1, 1, 1, 1, 1, 1, 1, 1, 1, 1, 1, 1, 1, 1, 1, 1, 1, 1, 1, 1, 1, 1, 1, 1, 1, 1, 1, 1, 1, 1, 1, 1, 1, 1, 1, 1, 1, 1, 1, 1, 1, 1, 1, 1, 1, 1, 1, 1, 1, 1, 1, 1, 1, 1, 1, 1, 1, 1, 1, 1, 1, 1, 1, 1, 1, 1, 1, 1, 1, 1])
_uv = me_sphere.uv_layers.new(name='UVMap')
_uv.uv.foreach_set('vector', [0.4198, 0.2012, 0.4198, 0.223, 0.4089, 0.223, 0.4089, 0.2012, 0.4198, 0.3538, 0.4198, 0.3756, 0.4089, 0.3756, 0.4089, 0.3538, 0.4198, 0.1794, 0.4198, 0.2012, 0.4089, 0.2012, 0.4089, 0.1794, 0.4198, 0.332, 0.4198, 0.3538, 0.4089, 0.3538, 0.4089, 0.332, 0.4198, 0.1576, 0.4198, 0.1794, 0.4089, 0.1794, 0.4089, 0.1576, 0.4198, 0.1358, 0.4198, 0.1576, 0.4089, 0.1576, 0.4089, 0.1358, 0.4198, 0.2884, 0.4198, 0.3102, 0.4089, 0.3102, 0.4089, 0.2884, 0.4143, 0.114, 0.4198, 0.1358, 0.4089, 0.1358, 0.4198, 0.2666, 0.4198, 0.2884, 0.4089, 0.2884, 0.4089, 0.2666, 0.4198, 0.2448, 0.4198, 0.2666, 0.4089, 0.2666, 0.4089, 0.2448, 0.4198, 0.223, 0.4198, 0.2448, 0.4089, 0.2448, 0.4089, 0.223, 0.4089, 0.223, 0.4089, 0.2448, 0.398, 0.2448, 0.398, 0.223, 0.4089, 0.2012, 0.4089, 0.223, 0.398, 0.223, 0.398, 0.2012, 0.4089, 0.3538, 0.4089, 0.3756, 0.398, 0.3756, 0.398, 0.3538, 0.4089, 0.1794, 0.4089, 0.2012, 0.398, 0.2012, 0.398, 0.1794, 0.4089, 0.332, 0.4089, 0.3538, 0.398, 0.3538, 0.398, 0.332, 0.4089, 0.1576, 0.4089, 0.1794, 0.398, 0.1794, 0.398, 0.1576, 0.4089, 0.3102, 0.4089, 0.332, 0.398, 0.332, 0.398, 0.3102, 0.4089, 0.1358, 0.4089, 0.1576, 0.398, 0.1576, 0.398, 0.1358, 0.4089, 0.2884, 0.4089, 0.3102, 0.398, 0.3102, 0.398, 0.2884, 0.4034, 0.114, 0.4089, 0.1358, 0.398, 0.1358, 0.4089, 0.2666, 0.4089, 0.2884, 0.398, 0.2884, 0.398, 0.2666, 0.4089, 0.2448, 0.4089, 0.2666, 0.398, 0.2666, 0.398, 0.2448, 0.398, 0.3102, 0.398, 0.332, 0.3871, 0.332, 0.3871, 0.3102, 0.398, 0.1358, 0.398, 0.1576, 0.3871, 0.1576, 0.3871, 0.1358, 0.398, 0.2884, 0.398, 0.3102, 0.3871, 0.3102, 0.3871, 0.2884, 0.3925, 0.114, 0.398, 0.1358, 0.3871, 0.1358, 0.398, 0.2666, 0.398, 0.2884, 0.3871, 0.2884, 0.3871, 0.2666, 0.398, 0.2448, 0.398, 0.2666, 0.3871, 0.2666, 0.3871, 0.2448, 0.398, 0.223, 0.398, 0.2448, 0.3871, 0.2448, 0.3871, 0.223, 0.398, 0.2012, 0.398, 0.223, 0.3871, 0.223, 0.3871, 0.2012, 0.398, 0.3538, 0.398, 0.3756, 0.3871, 0.3756, 0.3871, 0.3538, 0.398, 0.1794, 0.398, 0.2012, 0.3871, 0.2012, 0.3871, 0.1794, 0.398, 0.332, 0.398, 0.3538, 0.3871, 0.3538, 0.3871, 0.332, 0.398, 0.1576, 0.398, 0.1794, 0.3871, 0.1794, 0.3871, 0.1576, 0.3871, 0.223, 0.3871, 0.2448, 0.3762, 0.2448, 0.3762, 0.223, 0.3871, 0.2012, 0.3871, 0.223, 0.3762, 0.223, 0.3762, 0.2012, 0.3871, 0.3538, 0.3871, 0.3756, 0.3762, 0.3756, 0.3762, 0.3538, 0.3871, 0.1794, 0.3871, 0.2012, 0.3762, 0.2012, 0.3762, 0.1794, 0.3871, 0.332, 0.3871, 0.3538, 0.3762, 0.3538, 0.3762, 0.332, 0.3871, 0.1576, 0.3871, 0.1794, 0.3762, 0.1794, 0.3762, 0.1576, 0.3871, 0.3102, 0.3871, 0.332, 0.3762, 0.332, 0.3762, 0.3102, 0.3871, 0.1358, 0.3871, 0.1576, 0.3762, 0.1576, 0.3762, 0.1358, 0.3871, 0.2884, 0.3871, 0.3102, 0.3762, 0.3102, 0.3762, 0.2884, 0.3816, 0.114, 0.3871, 0.1358, 0.3762, 0.1358, 0.3871, 0.2666, 0.3871, 0.2884, 0.3762, 0.2884, 0.3762, 0.2666, 0.3871, 0.2448, 0.3871, 0.2666, 0.3762, 0.2666, 0.3762, 0.2448, 0.3762, 0.1358, 0.3762, 0.1576, 0.3653, 0.1576, 0.3653, 0.1358, 0.3762, 0.2884, 0.3762, 0.3102, 0.3653, 0.3102, 0.3653, 0.2884, 0.3707, 0.114, 0.3762, 0.1358, 0.3653, 0.1358, 0.3762, 0.2666, 0.3762, 0.2884, 0.3653, 0.2884, 0.3653, 0.2666, 0.3762, 0.2448, 0.3762, 0.2666, 0.3653, 0.2666, 0.3653, 0.2448, 0.3762, 0.223, 0.3762, 0.2448, 0.3653, 0.2448, 0.3653, 0.223, 0.3762, 0.2012, 0.3762, 0.223, 0.3653, 0.223, 0.3653, 0.2012, 0.3762, 0.3538, 0.3762, 0.3756, 0.3653, 0.3756, 0.3653, 0.3538, 0.3762, 0.1794, 0.3762, 0.2012, 0.3653, 0.2012, 0.3653, 0.1794, 0.3762, 0.332, 0.3762, 0.3538, 0.3653, 0.3538, 0.3653, 0.332, 0.3762, 0.1576, 0.3762, 0.1794, 0.3653, 0.1794, 0.3653, 0.1576, 0.3762, 0.3102, 0.3762, 0.332, 0.3653, 0.332, 0.3653, 0.3102, 0.3653, 0.2012, 0.3653, 0.223, 0.3544, 0.223, 0.3544, 0.2012, 0.3653, 0.3538, 0.3653, 0.3756, 0.3544, 0.3756, 0.3544, 0.3538, 0.3653, 0.1794, 0.3653, 0.2012, 0.3544, 0.2012, 0.3544, 0.1794, 0.3653, 0.332, 0.3653, 0.3538, 0.3544, 0.3538, 0.3544, 0.332, 0.3653, 0.1576, 0.3653, 0.1794, 0.3544, 0.1794, 0.3544, 0.1576, 0.3653, 0.3102, 0.3653, 0.332, 0.3544, 0.332, 0.3544, 0.3102, 0.3653, 0.1358, 0.3653, 0.1576, 0.3544, 0.1576, 0.3544, 0.1358, 0.3653, 0.2884, 0.3653, 0.3102, 0.3544, 0.3102, 0.3544, 0.2884, 0.3598, 0.114, 0.3653, 0.1358, 0.3544, 0.1358, 0.3653, 0.2666, 0.3653, 0.2884, 0.3544, 0.2884, 0.3544, 0.2666, 0.3653, 0.2448, 0.3653, 0.2666, 0.3544, 0.2666, 0.3544, 0.2448, 0.3653, 0.223, 0.3653, 0.2448, 0.3544, 0.2448, 0.3544, 0.223, 0.3544, 0.2884, 0.3544, 0.3102, 0.3435, 0.3102, 0.3435, 0.2884, 0.3489, 0.114, 0.3544, 0.1358, 0.3435, 0.1358, 0.3544, 0.2666, 0.3544, 0.2884, 0.3435, 0.2884, 0.3435, 0.2666, 0.3544, 0.2448, 0.3544, 0.2666, 0.3435, 0.2666, 0.3435, 0.2448, 0.3544, 0.223, 0.3544, 0.2448, 0.3435, 0.2448, 0.3435, 0.223, 0.3544, 0.2012, 0.3544, 0.223, 0.3435, 0.223, 0.3435, 0.2012, 0.3544, 0.3538, 0.3544, 0.3756, 0.3435, 0.3756, 0.3435, 0.3538, 0.3544, 0.1794, 0.3544, 0.2012, 0.3435, 0.2012, 0.3435, 0.1794, 0.3544, 0.332, 0.3544, 0.3538, 0.3435, 0.3538, 0.3435, 0.332, 0.3544, 0.1576, 0.3544, 0.1794, 0.3435, 0.1794, 0.3435, 0.1576, 0.3544, 0.3102, 0.3544, 0.332, 0.3435, 0.332, 0.3435, 0.3102, 0.3544, 0.1358, 0.3544, 0.1576, 0.3435, 0.1576, 0.3435, 0.1358, 0.3435, 0.2012, 0.3435, 0.223, 0.3326, 0.223, 0.3326, 0.2012, 0.3435, 0.3538, 0.3435, 0.3756, 0.3326, 0.3756, 0.3326, 0.3538, 0.3435, 0.1794, 0.3435, 0.2012, 0.3326, 0.2012, 0.3326, 0.1794, 0.3435, 0.332, 0.3435, 0.3538, 0.3326, 0.3538, 0.3326, 0.332, 0.3435, 0.1576, 0.3435, 0.1794, 0.3326, 0.1794, 0.3326, 0.1576, 0.3435, 0.3102, 0.3435, 0.332, 0.3326, 0.332, 0.3326, 0.3102, 0.3435, 0.1358, 0.3435, 0.1576, 0.3326, 0.1576, 0.3326, 0.1358, 0.3435, 0.2884, 0.3435, 0.3102, 0.3326, 0.3102, 0.3326, 0.2884, 0.338, 0.114, 0.3435, 0.1358, 0.3326, 0.1358, 0.3435, 0.2666, 0.3435, 0.2884, 0.3326, 0.2884, 0.3326, 0.2666, 0.3435, 0.2448, 0.3435, 0.2666, 0.3326, 0.2666, 0.3326, 0.2448, 0.3435, 0.223, 0.3435, 0.2448, 0.3326, 0.2448, 0.3326, 0.223, 0.3271, 0.114, 0.3326, 0.1358, 0.3217, 0.1358, 0.3326, 0.2666, 0.3326, 0.2884, 0.3217, 0.2884, 0.3217, 0.2666, 0.3326, 0.2448, 0.3326, 0.2666, 0.3217, 0.2666, 0.3217, 0.2448, 0.3326, 0.223, 0.3326, 0.2448, 0.3217, 0.2448, 0.3217, 0.223, 0.3326, 0.2012, 0.3326, 0.223, 0.3217, 0.223, 0.3217, 0.2012, 0.3326, 0.3538, 0.3326, 0.3756, 0.3217, 0.3756, 0.3217, 0.3538, 0.3326, 0.1794, 0.3326, 0.2012, 0.3217, 0.2012, 0.3217, 0.1794, 0.3326, 0.332, 0.3326, 0.3538, 0.3217, 0.3538, 0.3217, 0.332, 0.3326, 0.1576, 0.3326, 0.1794, 0.3217, 0.1794, 0.3217, 0.1576, 0.3326, 0.3102, 0.3326, 0.332, 0.3217, 0.332, 0.3217, 0.3102, 0.3326, 0.1358, 0.3326, 0.1576, 0.3217, 0.1576, 0.3217, 0.1358, 0.3326, 0.2884, 0.3326, 0.3102, 0.3217, 0.3102, 0.3217, 0.2884, 0.3217, 0.1794, 0.3217, 0.2012, 0.3108, 0.2012, 0.3108, 0.1794, 0.3217, 0.332, 0.3217, 0.3538, 0.3108, 0.3538, 0.3108, 0.332, 0.3217, 0.1576, 0.3217, 0.1794, 0.3108, 0.1794, 0.3108, 0.1576, 0.3217, 0.3102, 0.3217, 0.332, 0.3108, 0.332, 0.3108, 0.3102, 0.3217, 0.1358, 0.3217, 0.1576, 0.3108, 0.1576, 0.3108, 0.1358, 0.3217, 0.2884, 0.3217, 0.3102, 0.3108, 0.3102, 0.3108, 0.2884, 0.3162, 0.114, 0.3217, 0.1358, 0.3108, 0.1358, 0.3217, 0.2666, 0.3217, 0.2884, 0.3108, 0.2884, 0.3108, 0.2666, 0.3217, 0.2448, 0.3217, 0.2666, 0.3108, 0.2666, 0.3108, 0.2448, 0.3217, 0.223, 0.3217, 0.2448, 0.3108, 0.2448, 0.3108, 0.223, 0.3217, 0.2012, 0.3217, 0.223, 0.3108, 0.223, 0.3108, 0.2012, 0.3217, 0.3538, 0.3217, 0.3756, 0.3108, 0.3756, 0.3108, 0.3538, 0.3108, 0.2448, 0.3108, 0.2666, 0.2999, 0.2666, 0.2999, 0.2448, 0.3108, 0.223, 0.3108, 0.2448, 0.2999, 0.2448, 0.2999, 0.223, 0.3108, 0.2012, 0.3108, 0.223, 0.2999, 0.223, 0.2999, 0.2012, 0.3108, 0.3538, 0.3108, 0.3756, 0.2999, 0.3756, 0.2999, 0.3538, 0.3108, 0.1794, 0.3108, 0.2012, 0.2999, 0.2012, 0.2999, 0.1794, 0.3108, 0.332, 0.3108, 0.3538, 0.2999, 0.3538, 0.2999, 0.332, 0.3108, 0.1576, 0.3108, 0.1794, 0.2999, 0.1794, 0.2999, 0.1576, 0.3108, 0.3102, 0.3108, 0.332, 0.2999, 0.332, 0.2999, 0.3102, 0.3108, 0.1358, 0.3108, 0.1576, 0.2999, 0.1576, 0.2999, 0.1358, 0.3108, 0.2884, 0.3108, 0.3102, 0.2999, 0.3102, 0.2999, 0.2884, 0.3053, 0.114, 0.3108, 0.1358, 0.2999, 0.1358, 0.3108, 0.2666, 0.3108, 0.2884, 0.2999, 0.2884, 0.2999, 0.2666, 0.2999, 0.332, 0.2999, 0.3538, 0.289, 0.3538, 0.289, 0.332, 0.2999, 0.1576, 0.2999, 0.1794, 0.289, 0.1794, 0.289, 0.1576, 0.2999, 0.3102, 0.2999, 0.332, 0.289, 0.332, 0.289, 0.3102, 0.2999, 0.1358, 0.2999, 0.1576, 0.289, 0.1576, 0.289, 0.1358, 0.2999, 0.2884, 0.2999, 0.3102, 0.289, 0.3102, 0.289, 0.2884, 0.2944, 0.114, 0.2999, 0.1358, 0.289, 0.1358, 0.2999, 0.2666, 0.2999, 0.2884, 0.289, 0.2884, 0.289, 0.2666, 0.2999, 0.2448, 0.2999, 0.2666, 0.289, 0.2666, 0.289, 0.2448, 0.2999, 0.223, 0.2999, 0.2448, 0.289, 0.2448, 0.289, 0.223, 0.2999, 0.2012, 0.2999, 0.223, 0.289, 0.223, 0.289, 0.2012, 0.2999, 0.3538, 0.2999, 0.3756, 0.289, 0.3756, 0.289, 0.3538, 0.2999, 0.1794, 0.2999, 0.2012, 0.289, 0.2012, 0.289, 0.1794, 0.289, 0.2448, 0.289, 0.2666, 0.2781, 0.2666, 0.2781, 0.2448, 0.289, 0.223, 0.289, 0.2448, 0.2781, 0.2448, 0.2781, 0.223, 0.289, 0.2012, 0.289, 0.223, 0.2781, 0.223, 0.2781, 0.2012, 0.289, 0.3538, 0.289, 0.3756, 0.2781, 0.3756, 0.2781, 0.3538, 0.289, 0.1794, 0.289, 0.2012, 0.2781, 0.2012, 0.2781, 0.1794, 0.289, 0.332, 0.289, 0.3538, 0.2781, 0.3538, 0.2781, 0.332, 0.289, 0.1576, 0.289, 0.1794, 0.2781, 0.1794, 0.2781, 0.1576, 0.289, 0.3102, 0.289, 0.332, 0.2781, 0.332, 0.2781, 0.3102, 0.289, 0.1358, 0.289, 0.1576, 0.2781, 0.1576, 0.2781, 0.1358, 0.289, 0.2884, 0.289, 0.3102, 0.2781, 0.3102, 0.2781, 0.2884, 0.2835, 0.114, 0.289, 0.1358, 0.2781, 0.1358, 0.289, 0.2666, 0.289, 0.2884, 0.2781, 0.2884, 0.2781, 0.2666, 0.2781, 0.1576, 0.2781, 0.1794, 0.2672, 0.1794, 0.2672, 0.1576, 0.2781, 0.3102, 0.2781, 0.332, 0.2672, 0.332, 0.2672, 0.3102, 0.2781, 0.1358, 0.2781, 0.1576, 0.2672, 0.1576, 0.2672, 0.1358, 0.2781, 0.2884, 0.2781, 0.3102, 0.2672, 0.3102, 0.2672, 0.2884, 0.2726, 0.114, 0.2781, 0.1358, 0.2672, 0.1358, 0.2781, 0.2666, 0.2781, 0.2884, 0.2672, 0.2884, 0.2672, 0.2666, 0.2781, 0.2448, 0.2781, 0.2666, 0.2672, 0.2666, 0.2672, 0.2448, 0.2781, 0.223, 0.2781, 0.2448, 0.2672, 0.2448, 0.2672, 0.223, 0.2781, 0.2012, 0.2781, 0.223, 0.2672, 0.223, 0.2672, 0.2012, 0.2781, 0.3538, 0.2781, 0.3756, 0.2672, 0.3756, 0.2672, 0.3538, 0.2781, 0.1794, 0.2781, 0.2012, 0.2672, 0.2012, 0.2672, 0.1794, 0.2781, 0.332, 0.2781, 0.3538, 0.2672, 0.3538, 0.2672, 0.332, 0.2672, 0.223, 0.2672, 0.2448, 0.2563, 0.2448, 0.2563, 0.223, 0.2672, 0.2012, 0.2672, 0.223, 0.2563, 0.223, 0.2563, 0.2012, 0.2672, 0.3538, 0.2672, 0.3756, 0.2563, 0.3756, 0.2563, 0.3538, 0.2672, 0.1794, 0.2672, 0.2012, 0.2563, 0.2012, 0.2563, 0.1794, 0.2672, 0.332, 0.2672, 0.3538, 0.2563, 0.3538, 0.2563, 0.332, 0.2672, 0.1576, 0.2672, 0.1794, 0.2563, 0.1794, 0.2563, 0.1576, 0.2672, 0.3102, 0.2672, 0.332, 0.2563, 0.332, 0.2563, 0.3102, 0.2672, 0.1358, 0.2672, 0.1576, 0.2563, 0.1576, 0.2563, 0.1358, 0.2672, 0.2884, 0.2672, 0.3102, 0.2563, 0.3102, 0.2563, 0.2884, 0.2617, 0.114, 0.2672, 0.1358, 0.2563, 0.1358, 0.2672, 0.2666, 0.2672, 0.2884, 0.2563, 0.2884, 0.2563, 0.2666, 0.2672, 0.2448, 0.2672, 0.2666, 0.2563, 0.2666, 0.2563, 0.2448, 0.2563, 0.3102, 0.2563, 0.332, 0.2454, 0.332, 0.2454, 0.3102, 0.2563, 0.1358, 0.2563, 0.1576, 0.2454, 0.1576, 0.2454, 0.1358, 0.2563, 0.2884, 0.2563, 0.3102, 0.2454, 0.3102, 0.2454, 0.2884, 0.2508, 0.114, 0.2563, 0.1358, 0.2454, 0.1358, 0.2563, 0.2666, 0.2563, 0.2884, 0.2454, 0.2884, 0.2454, 0.2666, 0.2563, 0.2448, 0.2563, 0.2666, 0.2454, 0.2666, 0.2454, 0.2448, 0.2563, 0.223, 0.2563, 0.2448, 0.2454, 0.2448, 0.2454, 0.223, 0.2563, 0.2012, 0.2563, 0.223, 0.2454, 0.223, 0.2454, 0.2012, 0.2563, 0.3538, 0.2563, 0.3756, 0.2454, 0.3756, 0.2454, 0.3538, 0.2563, 0.1794, 0.2563, 0.2012, 0.2454, 0.2012, 0.2454, 0.1794, 0.2563, 0.332, 0.2563, 0.3538, 0.2454, 0.3538, 0.2454, 0.332, 0.2563, 0.1576, 0.2563, 0.1794, 0.2454, 0.1794, 0.2454, 0.1576, 0.2454, 0.223, 0.2454, 0.2448, 0.2345, 0.2448, 0.2345, 0.223, 0.2454, 0.2012, 0.2454, 0.223, 0.2345, 0.223, 0.2345, 0.2012, 0.2454, 0.3538, 0.2454, 0.3756, 0.2345, 0.3756, 0.2345, 0.3538, 0.2454, 0.1794, 0.2454, 0.2012, 0.2345, 0.2012, 0.2345, 0.1794, 0.2454, 0.332, 0.2454, 0.3538, 0.2345, 0.3538, 0.2345, 0.332, 0.2454, 0.1576, 0.2454, 0.1794, 0.2345, 0.1794, 0.2345, 0.1576, 0.2454, 0.3102, 0.2454, 0.332, 0.2345, 0.332, 0.2345, 0.3102, 0.2454, 0.1358, 0.2454, 0.1576, 0.2345, 0.1576, 0.2345, 0.1358, 0.2454, 0.2884, 0.2454, 0.3102, 0.2345, 0.3102, 0.2345, 0.2884, 0.2399, 0.114, 0.2454, 0.1358, 0.2345, 0.1358, 0.2454, 0.2666, 0.2454, 0.2884, 0.2345, 0.2884, 0.2345, 0.2666, 0.2454, 0.2448, 0.2454, 0.2666, 0.2345, 0.2666, 0.2345, 0.2448, 0.2345, 0.1358, 0.2345, 0.1576, 0.2236, 0.1576, 0.2236, 0.1358, 0.2345, 0.2884, 0.2345, 0.3102, 0.2236, 0.3102, 0.2236, 0.2884, 0.229, 0.114, 0.2345, 0.1358, 0.2236, 0.1358, 0.2345, 0.2666, 0.2345, 0.2884, 0.2236, 0.2884, 0.2236, 0.2666, 0.2345, 0.2448, 0.2345, 0.2666, 0.2236, 0.2666, 0.2236, 0.2448, 0.2345, 0.223, 0.2345, 0.2448, 0.2236, 0.2448, 0.2236, 0.223, 0.2345, 0.2012, 0.2345, 0.223, 0.2236, 0.223, 0.2236, 0.2012, 0.2345, 0.3538, 0.2345, 0.3756, 0.2236, 0.3756, 0.2236, 0.3538, 0.2345, 0.1794, 0.2345, 0.2012, 0.2236, 0.2012, 0.2236, 0.1794, 0.2345, 0.332, 0.2345, 0.3538, 0.2236, 0.3538, 0.2236, 0.332, 0.2345, 0.1576, 0.2345, 0.1794, 0.2236, 0.1794, 0.2236, 0.1576, 0.2345, 0.3102, 0.2345, 0.332, 0.2236, 0.332, 0.2236, 0.3102, 0.2236, 0.2012, 0.2236, 0.223, 0.2127, 0.223, 0.2127, 0.2012, 0.2236, 0.3538, 0.2236, 0.3756, 0.2127, 0.3756, 0.2127, 0.3538, 0.2236, 0.1794, 0.2236, 0.2012, 0.2127, 0.2012, 0.2127, 0.1794, 0.2236, 0.332, 0.2236, 0.3538, 0.2127, 0.3538, 0.2127, 0.332, 0.2236, 0.1576, 0.2236, 0.1794, 0.2127, 0.1794, 0.2127, 0.1576, 0.2236, 0.3102, 0.2236, 0.332, 0.2127, 0.332, 0.2127, 0.3102, 0.2236, 0.1358, 0.2236, 0.1576, 0.2127, 0.1576, 0.2127, 0.1358, 0.2236, 0.2884, 0.2236, 0.3102, 0.2127, 0.3102, 0.2127, 0.2884, 0.2181, 0.114, 0.2236, 0.1358, 0.2127, 0.1358, 0.2236, 0.2666, 0.2236, 0.2884, 0.2127, 0.2884, 0.2127, 0.2666, 0.2236, 0.2448, 0.2236, 0.2666, 0.2127, 0.2666, 0.2127, 0.2448, 0.2236, 0.223, 0.2236, 0.2448, 0.2127, 0.2448, 0.2127, 0.223, 0.2072, 0.114, 0.2127, 0.1358, 0.2018, 0.1358, 0.2127, 0.2666, 0.2127, 0.2884, 0.2018, 0.2884, 0.2018, 0.2666, 0.2127, 0.2448, 0.2127, 0.2666, 0.2018, 0.2666, 0.2018, 0.2448, 0.2127, 0.223, 0.2127, 0.2448, 0.2018, 0.2448, 0.2018, 0.223, 0.2127, 0.2012, 0.2127, 0.223, 0.2018, 0.223, 0.2018, 0.2012, 0.2127, 0.3538, 0.2127, 0.3756, 0.2018, 0.3756, 0.2018, 0.3538, 0.2127, 0.1794, 0.2127, 0.2012, 0.2018, 0.2012, 0.2018, 0.1794, 0.2127, 0.332, 0.2127, 0.3538, 0.2018, 0.3538, 0.2018, 0.332, 0.2127, 0.1576, 0.2127, 0.1794, 0.2018, 0.1794, 0.2018, 0.1576, 0.2127, 0.3102, 0.2127, 0.332, 0.2018, 0.332, 0.2018, 0.3102, 0.2127, 0.1358, 0.2127, 0.1576, 0.2018, 0.1576, 0.2018, 0.1358, 0.2127, 0.2884, 0.2127, 0.3102, 0.2018, 0.3102, 0.2018, 0.2884, 0.2018, 0.3538, 0.2018, 0.3756, 0.1909, 0.3756, 0.1909, 0.3538, 0.2018, 0.1794, 0.2018, 0.2012, 0.1909, 0.2012, 0.1909, 0.1794, 0.2018, 0.332, 0.2018, 0.3538, 0.1909, 0.3538, 0.1909, 0.332, 0.2018, 0.1576, 0.2018, 0.1794, 0.1909, 0.1794, 0.1909, 0.1576, 0.2018, 0.3102, 0.2018, 0.332, 0.1909, 0.332, 0.1909, 0.3102, 0.2018, 0.1358, 0.2018, 0.1576, 0.1909, 0.1576, 0.1909, 0.1358, 0.2018, 0.2884, 0.2018, 0.3102, 0.1909, 0.3102, 0.1909, 0.2884, 0.1963, 0.114, 0.2018, 0.1358, 0.1909, 0.1358, 0.2018, 0.2666, 0.2018, 0.2884, 0.1909, 0.2884, 0.1909, 0.2666, 0.2018, 0.2448, 0.2018, 0.2666, 0.1909, 0.2666, 0.1909, 0.2448, 0.2018, 0.223, 0.2018, 0.2448, 0.1909, 0.2448, 0.1909, 0.223, 0.2018, 0.2012, 0.2018, 0.223, 0.1909, 0.223, 0.1909, 0.2012, 0.1909, 0.2666, 0.1909, 0.2884, 0.18, 0.2884, 0.18, 0.2666, 0.1909, 0.2448, 0.1909, 0.2666, 0.18, 0.2666, 0.18, 0.2448, 0.1909, 0.223, 0.1909, 0.2448, 0.18, 0.2448, 0.18, 0.223, 0.1909, 0.2012, 0.1909, 0.223, 0.18, 0.223, 0.18, 0.2012, 0.1909, 0.3538, 0.1909, 0.3756, 0.18, 0.3756, 0.18, 0.3538, 0.1909, 0.1794, 0.1909, 0.2012, 0.18, 0.2012, 0.18, 0.1794, 0.1909, 0.332, 0.1909, 0.3538, 0.18, 0.3538, 0.18, 0.332, 0.1909, 0.1576, 0.1909, 0.1794, 0.18, 0.1794, 0.18, 0.1576, 0.1909, 0.3102, 0.1909, 0.332, 0.18, 0.332, 0.18, 0.3102, 0.1909, 0.1358, 0.1909, 0.1576, 0.18, 0.1576, 0.18, 0.1358, 0.1909, 0.2884, 0.1909, 0.3102, 0.18, 0.3102, 0.18, 0.2884, 0.1854, 0.114, 0.1909, 0.1358, 0.18, 0.1358, 0.18, 0.1794, 0.18, 0.2012, 0.1691, 0.2012, 0.1691, 0.1794, 0.18, 0.332, 0.18, 0.3538, 0.1691, 0.3538, 0.1691, 0.332, 0.18, 0.1576, 0.18, 0.1794, 0.1691, 0.1794, 0.1691, 0.1576, 0.18, 0.3102, 0.18, 0.332, 0.1691, 0.332, 0.1691, 0.3102, 0.18, 0.1358, 0.18, 0.1576, 0.1691, 0.1576, 0.1691, 0.1358, 0.18, 0.2884, 0.18, 0.3102, 0.1691, 0.3102, 0.1691, 0.2884, 0.1745, 0.114, 0.18, 0.1358, 0.1691, 0.1358, 0.18, 0.2666, 0.18, 0.2884, 0.1691, 0.2884, 0.1691, 0.2666, 0.18, 0.2448, 0.18, 0.2666, 0.1691, 0.2666, 0.1691, 0.2448, 0.18, 0.223, 0.18, 0.2448, 0.1691, 0.2448, 0.1691, 0.223, 0.18, 0.2012, 0.18, 0.223, 0.1691, 0.223, 0.1691, 0.2012, 0.18, 0.3538, 0.18, 0.3756, 0.1691, 0.3756, 0.1691, 0.3538, 0.1691, 0.2448, 0.1691, 0.2666, 0.1582, 0.2666, 0.1582, 0.2448, 0.1691, 0.223, 0.1691, 0.2448, 0.1582, 0.2448, 0.1582, 0.223, 0.1691, 0.2012, 0.1691, 0.223, 0.1582, 0.223, 0.1582, 0.2012, 0.1691, 0.3538, 0.1691, 0.3756, 0.1582, 0.3756, 0.1582, 0.3538, 0.1691, 0.1794, 0.1691, 0.2012, 0.1582, 0.2012, 0.1582, 0.1794, 0.1691, 0.332, 0.1691, 0.3538, 0.1582, 0.3538, 0.1582, 0.332, 0.1691, 0.1576, 0.1691, 0.1794, 0.1582, 0.1794, 0.1582, 0.1576, 0.1691, 0.3102, 0.1691, 0.332, 0.1582, 0.332, 0.1582, 0.3102, 0.1691, 0.1358, 0.1691, 0.1576, 0.1582, 0.1576, 0.1582, 0.1358, 0.1691, 0.2884, 0.1691, 0.3102, 0.1582, 0.3102, 0.1582, 0.2884, 0.1636, 0.114, 0.1691, 0.1358, 0.1582, 0.1358, 0.1691, 0.2666, 0.1691, 0.2884, 0.1582, 0.2884, 0.1582, 0.2666, 0.507, 0.332, 0.507, 0.3538, 0.4961, 0.3538, 0.4961, 0.332, 0.507, 0.1576, 0.507, 0.1794, 0.4961, 0.1794, 0.4961, 0.1576, 0.507, 0.3102, 0.507, 0.332, 0.4961, 0.332, 0.4961, 0.3102, 0.507, 0.1358, 0.507, 0.1576, 0.4961, 0.1576, 0.4961, 0.1358, 0.507, 0.2884, 0.507, 0.3102, 0.4961, 0.3102, 0.4961, 0.2884, 0.5015, 0.114, 0.507, 0.1358, 0.4961, 0.1358, 0.507, 0.2666, 0.507, 0.2884, 0.4961, 0.2884, 0.4961, 0.2666, 0.507, 0.2448, 0.507, 0.2666, 0.4961, 0.2666, 0.4961, 0.2448, 0.507, 0.223, 0.507, 0.2448, 0.4961, 0.2448, 0.4961, 0.223, 0.507, 0.2012, 0.507, 0.223, 0.4961, 0.223, 0.4961, 0.2012, 0.507, 0.3538, 0.507, 0.3756, 0.4961, 0.3756, 0.4961, 0.3538, 0.507, 0.1794, 0.507, 0.2012, 0.4961, 0.2012, 0.4961, 0.1794, 0.4961, 0.2448, 0.4961, 0.2666, 0.4852, 0.2666, 0.4852, 0.2448, 0.4961, 0.223, 0.4961, 0.2448, 0.4852, 0.2448, 0.4852, 0.223, 0.4961, 0.2012, 0.4961, 0.223, 0.4852, 0.223, 0.4852, 0.2012, 0.4961, 0.3538, 0.4961, 0.3756, 0.4852, 0.3756, 0.4852, 0.3538, 0.4961, 0.1794, 0.4961, 0.2012, 0.4852, 0.2012, 0.4852, 0.1794, 0.4961, 0.332, 0.4961, 0.3538, 0.4852, 0.3538, 0.4852, 0.332, 0.4961, 0.1576, 0.4961, 0.1794, 0.4852, 0.1794, 0.4852, 0.1576, 0.4961, 0.3102, 0.4961, 0.332, 0.4852, 0.332, 0.4852, 0.3102, 0.4961, 0.1358, 0.4961, 0.1576, 0.4852, 0.1576, 0.4852, 0.1358, 0.4961, 0.2884, 0.4961, 0.3102, 0.4852, 0.3102, 0.4852, 0.2884, 0.4906, 0.114, 0.4961, 0.1358, 0.4852, 0.1358, 0.4961, 0.2666, 0.4961, 0.2884, 0.4852, 0.2884, 0.4852, 0.2666, 0.4852, 0.1576, 0.4852, 0.1794, 0.4743, 0.1794, 0.4743, 0.1576, 0.4852, 0.3102, 0.4852, 0.332, 0.4743, 0.332, 0.4743, 0.3102, 0.4852, 0.1358, 0.4852, 0.1576, 0.4743, 0.1576, 0.4743, 0.1358, 0.4852, 0.2884, 0.4852, 0.3102, 0.4743, 0.3102, 0.4743, 0.2884, 0.4797, 0.114, 0.4852, 0.1358, 0.4743, 0.1358, 0.4852, 0.2666, 0.4852, 0.2884, 0.4743, 0.2884, 0.4743, 0.2666, 0.4852, 0.2448, 0.4852, 0.2666, 0.4743, 0.2666, 0.4743, 0.2448, 0.4852, 0.223, 0.4852, 0.2448, 0.4743, 0.2448, 0.4743, 0.223, 0.4852, 0.2012, 0.4852, 0.223, 0.4743, 0.223, 0.4743, 0.2012, 0.4852, 0.3538, 0.4852, 0.3756, 0.4743, 0.3756, 0.4743, 0.3538, 0.4852, 0.1794, 0.4852, 0.2012, 0.4743, 0.2012, 0.4743, 0.1794, 0.4852, 0.332, 0.4852, 0.3538, 0.4743, 0.3538, 0.4743, 0.332, 0.4743, 0.223, 0.4743, 0.2448, 0.4634, 0.2448, 0.4634, 0.223, 0.4743, 0.2012, 0.4743, 0.223, 0.4634, 0.223, 0.4634, 0.2012, 0.4743, 0.3538, 0.4743, 0.3756, 0.4634, 0.3756, 0.4634, 0.3538, 0.4743, 0.1794, 0.4743, 0.2012, 0.4634, 0.2012, 0.4634, 0.1794, 0.4743, 0.332, 0.4743, 0.3538, 0.4634, 0.3538, 0.4634, 0.332, 0.4743, 0.1576, 0.4743, 0.1794, 0.4634, 0.1794, 0.4634, 0.1576, 0.4743, 0.3102, 0.4743, 0.332, 0.4634, 0.332, 0.4634, 0.3102, 0.4743, 0.1358, 0.4743, 0.1576, 0.4634, 0.1576, 0.4634, 0.1358, 0.4743, 0.2884, 0.4743, 0.3102, 0.4634, 0.3102, 0.4634, 0.2884, 0.4688, 0.114, 0.4743, 0.1358, 0.4634, 0.1358, 0.4743, 0.2666, 0.4743, 0.2884, 0.4634, 0.2884, 0.4634, 0.2666, 0.4743, 0.2448, 0.4743, 0.2666, 0.4634, 0.2666, 0.4634, 0.2448, 0.4634, 0.1358, 0.4634, 0.1576, 0.4525, 0.1576, 0.4525, 0.1358, 0.4634, 0.2884, 0.4634, 0.3102, 0.4525, 0.3102, 0.4525, 0.2884, 0.4579, 0.114, 0.4634, 0.1358, 0.4525, 0.1358, 0.4634, 0.2666, 0.4634, 0.2884, 0.4525, 0.2884, 0.4525, 0.2666, 0.4634, 0.2448, 0.4634, 0.2666, 0.4525, 0.2666, 0.4525, 0.2448, 0.4634, 0.223, 0.4634, 0.2448, 0.4525, 0.2448, 0.4525, 0.223, 0.4634, 0.2012, 0.4634, 0.223, 0.4525, 0.223, 0.4525, 0.2012, 0.4634, 0.3538, 0.4634, 0.3756, 0.4525, 0.3756, 0.4525, 0.3538, 0.4634, 0.1794, 0.4634, 0.2012, 0.4525, 0.2012, 0.4525, 0.1794, 0.4634, 0.332, 0.4634, 0.3538, 0.4525, 0.3538, 0.4525, 0.332, 0.4634, 0.1576, 0.4634, 0.1794, 0.4525, 0.1794, 0.4525, 0.1576, 0.4634, 0.3102, 0.4634, 0.332, 0.4525, 0.332, 0.4525, 0.3102, 0.4525, 0.2012, 0.4525, 0.223, 0.4416, 0.223, 0.4416, 0.2012, 0.4525, 0.3538, 0.4525, 0.3756, 0.4416, 0.3756, 0.4416, 0.3538, 0.4525, 0.1794, 0.4525, 0.2012, 0.4416, 0.2012, 0.4416, 0.1794, 0.4525, 0.332, 0.4525, 0.3538, 0.4416, 0.3538, 0.4416, 0.332, 0.4525, 0.1576, 0.4525, 0.1794, 0.4416, 0.1794, 0.4416, 0.1576, 0.4525, 0.3102, 0.4525, 0.332, 0.4416, 0.332, 0.4416, 0.3102, 0.4525, 0.1358, 0.4525, 0.1576, 0.4416, 0.1576, 0.4416, 0.1358, 0.4525, 0.2884, 0.4525, 0.3102, 0.4416, 0.3102, 0.4416, 0.2884, 0.447, 0.114, 0.4525, 0.1358, 0.4416, 0.1358, 0.4525, 0.2666, 0.4525, 0.2884, 0.4416, 0.2884, 0.4416, 0.2666, 0.4525, 0.2448, 0.4525, 0.2666, 0.4416, 0.2666, 0.4416, 0.2448, 0.4525, 0.223, 0.4525, 0.2448, 0.4416, 0.2448, 0.4416, 0.223, 0.4416, 0.2884, 0.4416, 0.3102, 0.4307, 0.3102, 0.4307, 0.2884, 0.4361, 0.114, 0.4416, 0.1358, 0.4307, 0.1358, 0.4416, 0.2666, 0.4416, 0.2884, 0.4307, 0.2884, 0.4307, 0.2666, 0.4416, 0.2448, 0.4416, 0.2666, 0.4307, 0.2666, 0.4307, 0.2448, 0.4416, 0.223, 0.4416, 0.2448, 0.4307, 0.2448, 0.4307, 0.223, 0.4416, 0.2012, 0.4416, 0.223, 0.4307, 0.223, 0.4307, 0.2012, 0.4416, 0.3538, 0.4416, 0.3756, 0.4307, 0.3756, 0.4307, 0.3538, 0.4416, 0.1794, 0.4416, 0.2012, 0.4307, 0.2012, 0.4307, 0.1794, 0.4416, 0.332, 0.4416, 0.3538, 0.4307, 0.3538, 0.4307, 0.332, 0.4416, 0.1576, 0.4416, 0.1794, 0.4307, 0.1794, 0.4307, 0.1576, 0.4416, 0.3102, 0.4416, 0.332, 0.4307, 0.332, 0.4307, 0.3102, 0.4416, 0.1358, 0.4416, 0.1576, 0.4307, 0.1576, 0.4307, 0.1358, 0.4307, 0.2012, 0.4307, 0.223, 0.4198, 0.223, 0.4198, 0.2012, 0.4307, 0.3538, 0.4307, 0.3756, 0.4198, 0.3756, 0.4198, 0.3538, 0.4307, 0.1794, 0.4307, 0.2012, 0.4198, 0.2012, 0.4198, 0.1794, 0.4307, 0.332, 0.4307, 0.3538, 0.4198, 0.3538, 0.4198, 0.332, 0.4307, 0.1576, 0.4307, 0.1794, 0.4198, 0.1794, 0.4198, 0.1576, 0.4307, 0.3102, 0.4307, 0.332, 0.4198, 0.332, 0.4198, 0.3102, 0.4307, 0.1358, 0.4307, 0.1576, 0.4198, 0.1576, 0.4198, 0.1358, 0.4307, 0.2884, 0.4307, 0.3102, 0.4198, 0.3102, 0.4198, 0.2884, 0.4252, 0.114, 0.4307, 0.1358, 0.4198, 0.1358, 0.4307, 0.2666, 0.4307, 0.2884, 0.4198, 0.2884, 0.4198, 0.2666, 0.4307, 0.2448, 0.4307, 0.2666, 0.4198, 0.2666, 0.4198, 0.2448, 0.4307, 0.223, 0.4307, 0.2448, 0.4198, 0.2448, 0.4198, 0.223, 0.3967, 0.8751, 0.3813, 0.8981, 0.3617, 0.9177, 0.3387, 0.9331, 0.3131, 0.9437, 0.286, 0.9491, 0.2583, 0.9491, 0.2311, 0.9437, 0.2055, 0.9331, 0.1825, 0.9177, 0.1629, 0.8981, 0.1475, 0.8751, 0.1369, 0.8495, 0.1315, 0.8223, 0.1315, 0.7946, 0.1369, 0.7675, 0.1475, 0.7419, 0.1629, 0.7189, 0.1825, 0.6993, 0.2055, 0.6839, 0.2311, 0.6733, 0.2583, 0.6679, 0.286, 0.6679, 0.3131, 0.6733, 0.3387, 0.6839, 0.3617, 0.6993, 0.3813, 0.7189, 0.3967, 0.7419, 0.4073, 0.7675, 0.4127, 0.7946, 0.4127, 0.8223, 0.4073, 0.8495, 0.4198, 0.3102, 0.4198, 0.332, 0.4089, 0.332, 0.4089, 0.3102, 0.8923, 0.1623, 0.8787, 0.1387, 0.885, 0.1331, 0.9286, 0.1585, 0.8132, 0.09168, 0.8569, 0.1168, 0.8552, 0.1249, 0.828, 0.1249, 0.8709, 0.1916, 0.8708, 0.1412, 0.8787, 0.1387, 0.8923, 0.1623, 0.8493, 0.08759, 0.8627, 0.111, 0.8569, 0.1168, 0.8132, 0.09168, 0.8493, 0.1624, 0.8629, 0.1391, 0.8708, 0.1412, 0.8709, 0.1916, 0.8711, 0.0583, 0.8709, 0.1087, 0.8627, 0.111, 0.8493, 0.08759, 0.8131, 0.1582, 0.8568, 0.1332, 0.8629, 0.1391, 0.8493, 0.1624, 0.8925, 0.08789, 0.8788, 0.1115, 0.8709, 0.1087, 0.8711, 0.0583, 0.828, 0.1249, 0.8552, 0.1249, 0.8568, 0.1332, 0.8131, 0.1582, 0.9286, 0.09173, 0.885, 0.117, 0.8788, 0.1115, 0.8925, 0.08789, 0.8569, 0.1168, 0.8627, 0.111, 0.8709, 0.1087, 0.8788, 0.1115, 0.885, 0.117, 0.8871, 0.1249, 0.885, 0.1331, 0.8787, 0.1387, 0.8708, 0.1412, 0.8629, 0.1391, 0.8568, 0.1332, 0.8552, 0.1249, 0.9141, 0.125, 0.8871, 0.1249, 0.885, 0.117, 0.9286, 0.09173, 0.9286, 0.1585, 0.885, 0.1331, 0.8871, 0.1249, 0.9141, 0.125, 0.0, 0.0, 0.0, 0.0, 0.0, 0.0, 0.0, 0.0, 0.0, 0.0, 0.0, 0.0, 0.0, 0.0, 0.0, 0.0, 0.0, 0.0, 0.0, 0.0, 0.0, 0.0, 0.0, 0.0, 0.0, 0.0, 0.0, 0.0, 0.0, 0.0, 0.0, 0.0, 0.0, 0.0, 0.0, 0.0, 0.0, 0.0, 0.0, 0.0, 0.0, 0.0, 0.0, 0.0, 0.0, 0.0, 0.0, 0.0, 0.0, 0.0, 0.0, 0.0, 0.0, 0.0, 0.0, 0.0, 0.0, 0.0, 0.0, 0.0, 0.0, 0.0, 0.0, 0.0, 0.0, 0.0, 0.0, 0.0, 0.0, 0.0, 0.0, 0.0, 0.0, 0.0, 0.0, 0.0, 0.0, 0.0, 0.0, 0.0, 0.0, 0.0, 0.0, 0.0, 0.0, 0.0, 0.0, 0.0, 0.0, 0.0, 0.0, 0.0, 0.0, 0.0, 0.0, 0.0, 0.813, 0.05829, 0.813, 0.05829, 0.813, 0.05829, 0.813, 0.05829, 0.813, 0.05829, 0.813, 0.05829, 0.813, 0.05829, 0.813, 0.05829, 0.813, 0.05829, 0.813, 0.05829, 0.813, 0.05829, 0.813, 0.05829, 0.813, 0.05829, 0.813, 0.05829, 0.813, 0.05829, 0.813, 0.05829, 0.813, 0.05829, 0.813, 0.05829, 0.813, 0.05829, 0.813, 0.05829, 0.813, 0.05829, 0.813, 0.05829, 0.813, 0.05829, 0.813, 0.05829, 0.813, 0.05829, 0.813, 0.05829, 0.813, 0.05829, 0.813, 0.05829, 0.813, 0.05829, 0.813, 0.05829, 0.813, 0.05829, 0.813, 0.05829, 0.813, 0.05829, 0.813, 0.05829, 0.813, 0.05829, 0.813, 0.05829, 0.813, 0.05829, 0.813, 0.05829, 0.813, 0.05829, 0.813, 0.05829, 0.813, 0.05829, 0.813, 0.05829, 0.813, 0.05829, 0.813, 0.05829, 0.813, 0.05829, 0.813, 0.05829, 0.813, 0.05829, 0.813, 0.05829, 0.813, 0.05829, 0.813, 0.05829, 0.813, 0.05829, 0.813, 0.05829, 0.813, 0.05829, 0.813, 0.05829, 0.813, 0.05829, 0.813, 0.05829, 0.813, 0.05829, 0.813, 0.05829, 0.813, 0.05829, 0.813, 0.05829, 0.813, 0.05829, 0.813, 0.05829, 0.813, 0.05829, 0.813, 0.05829, 0.813, 0.05829, 0.813, 0.05829, 0.813, 0.05829, 0.813, 0.05829, 0.813, 0.05829, 0.813, 0.05829, 0.813, 0.05829, 0.813, 0.05829, 0.813, 0.05829, 0.813, 0.05829, 0.813, 0.05829, 0.813, 0.05829, 0.813, 0.05829, 0.813, 0.05829, 0.813, 0.05829, 0.813, 0.05829, 0.813, 0.05829, 0.813, 0.05829, 0.813, 0.05829, 0.813, 0.05829, 0.813, 0.05829, 0.813, 0.05829, 0.813, 0.05829, 0.813, 0.05829, 0.813, 0.05829, 0.813, 0.05829, 0.813, 0.05829, 0.813, 0.05829, 0.813, 0.05829, 0.813, 0.05829, 0.813, 0.05829, 0.813, 0.05829, 0.813, 0.05829, 0.813, 0.05829, 0.813, 0.05829, 0.813, 0.05829, 0.813, 0.05829, 0.813, 0.05829, 0.813, 0.05829, 0.813, 0.05829, 0.813, 0.05829, 0.813, 0.05829, 0.813, 0.05829, 0.813, 0.05829, 0.813, 0.05829, 0.813, 0.05829, 0.813, 0.05829, 0.813, 0.05829, 0.813, 0.05829, 0.813, 0.05829, 0.813, 0.05829, 0.813, 0.05829, 0.813, 0.05829, 0.813, 0.05829, 0.813, 0.05829, 0.813, 0.05829, 0.813, 0.05829, 0.813, 0.05829, 0.813, 0.05829, 0.813, 0.05829, 0.813, 0.05829, 0.813, 0.05829, 0.813, 0.05829, 0.813, 0.05829, 0.813, 0.05829, 0.813, 0.05829, 0.813, 0.05829, 0.813, 0.05829, 0.813, 0.05829, 0.813, 0.05829, 0.813, 0.05829, 0.813, 0.05829, 0.813, 0.05829, 0.813, 0.05829, 0.813, 0.05829, 0.813, 0.05829, 0.813, 0.05829, 0.813, 0.05829, 0.813, 0.05829, 0.813, 0.05829, 0.813, 0.05829, 0.813, 0.05829, 0.813, 0.05829, 0.813, 0.05829, 0.813, 0.05829, 0.813, 0.05829, 0.813, 0.05829, 0.813, 0.05829, 0.813, 0.05829, 0.813, 0.05829, 0.813, 0.05829, 0.813, 0.05829, 0.813, 0.05829, 0.813, 0.05829, 0.813, 0.05829, 0.813, 0.05829, 0.813, 0.05829, 0.813, 0.05829, 0.813, 0.05829, 0.813, 0.05829, 0.813, 0.05829, 0.813, 0.05829, 0.813, 0.05829, 0.813, 0.05829, 0.813, 0.05829, 0.813, 0.05829, 0.813, 0.05829, 0.813, 0.05829, 0.813, 0.05829, 0.813, 0.05829, 0.813, 0.05829, 0.813, 0.05829, 0.813, 0.05829, 0.813, 0.05829, 0.813, 0.05829, 0.813, 0.05829, 0.813, 0.05829, 0.813, 0.05829, 0.813, 0.05829, 0.813, 0.05829, 0.813, 0.05829, 0.813, 0.05829, 0.813, 0.05829, 0.813, 0.05829, 0.813, 0.05829, 0.813, 0.05829, 0.813, 0.05829, 0.813, 0.05829, 0.813, 0.05829, 0.813, 0.05829, 0.813, 0.05829, 0.813, 0.05829, 0.813, 0.05829, 0.813, 0.05829, 0.813, 0.05829, 0.813, 0.05829, 0.813, 0.05829, 0.813, 0.05829, 0.813, 0.05829, 0.813, 0.05829, 0.813, 0.05829, 0.813, 0.05829, 0.813, 0.05829, 0.813, 0.05829, 0.813, 0.05829, 0.813, 0.05829, 0.813, 0.05829, 0.813, 0.05829, 0.813, 0.05829, 0.813, 0.05829, 0.813, 0.05829, 0.813, 0.05829, 0.813, 0.05829, 0.813, 0.05829, 0.813, 0.05829, 0.813, 0.05829, 0.813, 0.05829, 0.813, 0.05829, 0.813, 0.05829, 0.813, 0.05829, 0.813, 0.05829, 0.813, 0.05829, 0.813, 0.05829, 0.813, 0.05829, 0.813, 0.05829, 0.813, 0.05829, 0.813, 0.05829, 0.813, 0.05829, 0.813, 0.05829, 0.813, 0.05829, 0.813, 0.05829, 0.813, 0.05829, 0.813, 0.05829, 0.813, 0.05829, 0.813, 0.05829, 0.813, 0.05829, 0.813, 0.05829, 0.813, 0.05829, 0.813, 0.05829, 0.813, 0.05829, 0.813, 0.05829, 0.813, 0.05829, 0.813, 0.05829, 0.813, 0.05829, 0.813, 0.05829, 0.813, 0.05829, 0.813, 0.05829, 0.813, 0.05829, 0.813, 0.05829, 0.813, 0.05829, 0.813, 0.05829, 0.813, 0.05829, 0.813, 0.05829, 0.813, 0.05829, 0.813, 0.05829, 0.813, 0.05829, 0.813, 0.05829, 0.813, 0.05829, 0.813, 0.05829, 0.813, 0.05829, 0.813, 0.05829, 0.813, 0.05829, 0.813, 0.05829, 0.813, 0.05829, 0.813, 0.05829, 0.813, 0.05829, 0.813, 0.05829, 0.813, 0.05829, 0.813, 0.05829, 0.813, 0.05829, 0.813, 0.05829, 0.813, 0.05829, 0.813, 0.05829, 0.813, 0.05829, 0.813, 0.05829, 0.813, 0.05829])
me_sphere.materials.append(mat_material_001)
me_sphere.materials.append(mat_material_002)
me_sphere.use_remesh_preserve_volume = False
me_sphere.use_remesh_preserve_attributes = False
me_sphere.use_mirror_vertex_groups = False
me_sphere.update()

# ---- objects
ob_lottoball = bpy.data.objects.new('lottoball', me_sphere)

# ---- transforms, parenting, visibility, modifiers, constraints
ob_lottoball.location = (0.0, 0.0, 0.0)
ob_lottoball.lineart.crease_threshold = 0.0

# ---- collection membership
scene.collection.objects.link(ob_lottoball)

# ---- scene / render settings (as saved in the file)
scene.frame_start = 1; scene.frame_end = 250; scene.frame_set(1)
scene.render.engine = 'BLENDER_EEVEE_NEXT'
scene.render.resolution_percentage = 50
scene.render.dither_intensity = 0.0
scene.cycles.use_denoising = False
scene.cycles.samples = 128
scene.cycles.sampling_pattern = 'TABULATED_SOBOL'
scene.cycles.use_adaptive_sampling = False
scene.cycles.use_light_tree = False
scene.view_settings.view_transform = 'Standard'
bpy.context.view_layer.update()

# ---- added for rendering (the .blend has no active camera and no usable light): camera, sun
cam_auto = bpy.data.cameras.new('AutoCamera')
cam_auto.lens = 50.0
cam_auto.sensor_width = 36.0
cam_auto.clip_end = 1000.0
ob_auto_camera = bpy.data.objects.new('AutoCamera', cam_auto)
scene.collection.objects.link(ob_auto_camera)
ob_auto_camera.location = (1.81395, -2.11191, 1.37794)
ob_auto_camera.rotation_euler = (1.09748, -7.21219e-08, 0.694738)
scene.camera = ob_auto_camera
light_auto_sun = bpy.data.lights.new('AutoSun', 'SUN')
light_auto_sun.energy = 3.0
light_auto_sun.angle = 0.0523599
ob_auto_sun = bpy.data.objects.new('AutoSun', light_auto_sun)
scene.collection.objects.link(ob_auto_sun)
ob_auto_sun.rotation_euler = (0.872665, 0.174533, 0.523599)
bpy.context.view_layer.update()
